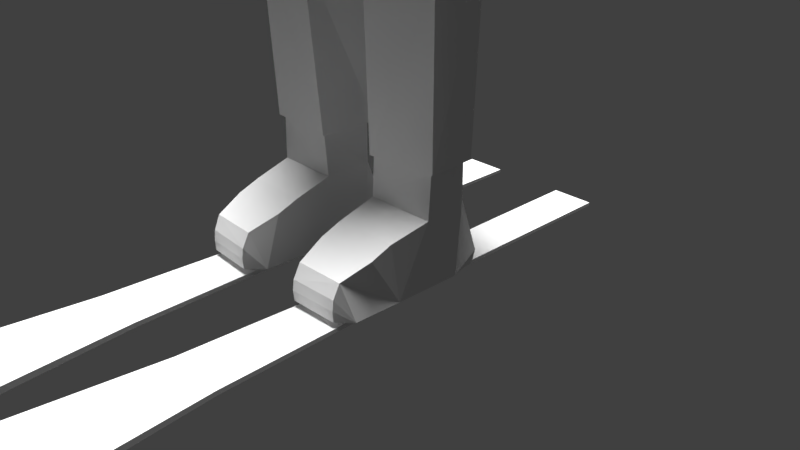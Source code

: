 # Source: model.blend  (saved by Blender 2.78.0; exported with 4.5.12 LTS)
import bpy
from mathutils import Matrix  # noqa: F401  (used for matrix-valued properties, if any)

bpy.ops.wm.read_factory_settings(use_empty=True)
scene = bpy.context.scene
scene.name = 'Scene'

# ---- collections
col_collection_1 = bpy.data.collections.new('Collection 1'); scene.collection.children.link(col_collection_1)

# ---- materials (node trees are filled in below, after node groups)
mat_material = bpy.data.materials.new('Material')
mat_material.alpha_threshold = 0.0
mat_material.use_transparent_shadow = False
mat_material.roughness = 0.5

# ---- material node trees

# ---- world
world_world = bpy.data.worlds.new('World'); scene.world = world_world
world_world.color = (0.05088, 0.05088, 0.05088)
world_world.use_sun_shadow = False
world_world.sun_shadow_jitter_overblur = 0.0
world_world.cycles.sampling_method = 'MANUAL'

# ---- cameras
cam_camera = bpy.data.cameras.new('Camera')
cam_camera.clip_end = 100.0
cam_camera.lens = 35.0
cam_camera.sensor_width = 32.0
cam_camera.sensor_height = 18.0
cam_camera.ortho_scale = 7.314
cam_camera.dof.focus_distance = 0.0
cam_camera.dof.aperture_fstop = 128.0

# ---- lights
light_sun_001 = bpy.data.lights.new('Sun.001', 'SUN')
light_sun_001.transmission_factor = 0.0
light_sun_001.angle = 0.1993
light_sun_001.energy = 6.27
light_sun_001.shadow_buffer_clip_start = 0.5
light_sun_001.shadow_soft_size = 0.1
light_sun_001.shadow_cascade_max_distance = 1000.0

# ---- meshes
me_cube_000 = bpy.data.meshes.new('Cube.000')
me_cube_000.from_pydata([(0.614, 1.288, 5.181), (0.752, -1.216, 5.743), (0.7307, 0.8741, 6.261), (0.7581, -0.2166, 6.602), (-9.313e-10, -1.46, 5.777), (-9.313e-10, 1.036, 6.408), (-9.313e-10, -0.2592, 6.89), (0.7901, 0.3604, 6.549), (0.6473, 1.218, 5.787), (1.028, 0.9225, 5.186), (1.159, 0.696, 5.958), (1.183, -0.2645, 6.212), (1.14, -0.9189, 5.693), (0.7132, -0.7626, 6.378), (-9.313e-10, 0.4488, 6.798), (-9.313e-10, 1.445, 5.849), (1.249, 0.2312, 6.171), (-9.313e-10, -0.9197, 6.644), (1.034, -0.6568, 6.119), (0.9678, 0.9645, 5.66), (1.31, 0.5073, 5.351), (1.374, -0.4717, 5.625), (-9.313e-10, 1.494, 5.13), (1.437, 0.0426, 5.541), (1.396, -0.7062, 4.954), (0.0, 1.309, 4.309), (0.6491, -1.116, 5.731), (0.6837, 0.8569, 6.205), (0.7111, -0.2338, 6.546), (-9.313e-10, 1.444, 5.093), (1.39, 0.02546, 5.485), (-9.313e-10, 1.021, 6.352), (-9.313e-10, -0.2741, 6.835), (0.7431, 0.3433, 6.493), (0.6003, 1.201, 5.731), (0.9808, 0.9054, 5.13), (1.112, 0.6789, 5.902), (1.136, -0.2816, 6.156), (1.093, -0.936, 5.637), (0.6662, -0.7797, 6.322), (-9.313e-10, 0.4339, 6.743), (-9.313e-10, 1.43, 5.794), (1.202, 0.214, 6.115), (-9.313e-10, -0.8946, 6.512), (0.9872, -0.6739, 6.062), (0.9208, 0.9473, 5.604), (0.5669, 1.271, 5.125), (1.263, 0.4902, 5.295), (1.327, -0.4889, 5.569), (0.6321, 1.051, 4.359), (1.25, 0.3075, 4.562), (1.349, -0.7234, 4.954), (0.8163, -1.41, 5.033), (-9.313e-10, -1.325, 5.773), (-9.313e-10, 1.191, 4.32), (1.395, -0.1746, 4.732), (-9.313e-10, -1.556, 5.053), (0.9593, 0.74, 4.439), (1.173, -1.142, 4.94), (0.7151, 1.335, 5.116), (-9.313e-10, 1.542, 5.111), (1.129, 0.9304, 5.198), (0.717, 1.148, 4.395), (1.411, 0.5152, 5.363), (1.398, 0.3325, 4.63), (1.537, 0.05049, 5.554), (1.475, -0.4638, 5.637), (1.252, -0.9414, 5.727), (1.497, -0.6983, 4.954), (0.8666, -1.257, 5.767), (0.8699, -1.47, 5.094), (-9.313e-10, -1.577, 5.779), (-9.313e-10, 1.313, 4.32), (1.107, 0.765, 4.507), (1.543, -0.1496, 4.8), (1.274, -1.182, 4.954), (-9.313e-10, -1.674, 5.115), (0.5219, 1.038, 5.154), (1.269, 0.3008, 5.148), (1.294, -0.604, 5.191), (0.5537, -1.249, 5.172), (0.6444, 0.4728, 5.827), (0.6223, -0.5403, 5.901), (-9.313e-10, 1.219, 5.166), (1.39, -0.1436, 5.208), (-9.313e-10, -1.427, 5.235), (-9.313e-10, 0.6169, 5.962), (-9.313e-10, -0.6013, 6.102), (0.6879, -0.02985, 5.948), (0.5628, 0.8635, 5.557), (0.9705, 0.7033, 5.1), (1.115, 0.3578, 5.59), (1.096, -0.5257, 5.623), (1.007, -0.9966, 5.176), (0.5406, -0.9717, 5.67), (-9.313e-10, 0.03275, 6.142), (-9.313e-10, 1.236, 5.789), (1.196, -0.0896, 5.667), (-9.313e-10, -1.131, 5.838), (0.9058, -0.8438, 5.505), (0.9102, 0.6541, 5.429), (0.5219, 1.038, 5.154), (0.4546, 0.9579, 4.156), (1.144, 0.2686, 4.138), (1.269, 0.3008, 5.148), (1.294, -0.604, 5.191), (1.189, -0.6572, 4.184), (0.5066, -1.342, 4.072), (0.5537, -1.249, 5.172), (0.4933, 0.2964, 3.473), (0.5158, -0.7265, 3.384), (-9.313e-10, 1.219, 5.166), (0.4956, 1.051, 4.671), (-9.313e-10, 1.122, 4.107), (1.237, 0.2788, 4.623), (1.39, -0.1436, 5.208), (1.299, -0.6797, 4.685), (1.262, -0.178, 4.136), (0.552, -1.355, 4.685), (-9.313e-10, -1.427, 5.235), (-9.313e-10, -1.531, 3.887), (-9.313e-10, 0.547, 3.304), (0.8496, -0.15, 3.462), (-9.313e-10, -0.6849, 3.142), (0.4451, 0.7254, 3.722), (0.9705, 0.7033, 5.1), (0.8712, 0.6561, 4.156), (0.9381, -0.6362, 3.734), (0.927, 0.2795, 3.742), (1.007, -0.9966, 5.176), (0.9381, -1.076, 4.192), (0.4752, -1.146, 3.579), (-9.313e-10, 1.245, 4.643), (1.378, -0.1778, 4.667), (-9.313e-10, -1.506, 4.68), (-9.313e-10, 0.8645, 3.58), (0.9298, 0.6888, 4.606), (1.003, -0.1711, 3.685), (1.022, -1.111, 4.687), (-9.313e-10, -1.289, 3.258), (0.8019, -0.9687, 3.82), (0.7722, 0.5663, 3.856), (1.692, -0.3691, -2.027), (1.286, 0.8479, -2.096), (0.0, 1.272, -2.485), (-9.313e-10, -0.6908, -2.354), (0.4547, -0.6435, -2.42), (0.8957, 1.248, -2.317), (1.384, -0.2792, -7.745), (1.091, 0.6062, -7.732), (0.4267, -0.3357, -7.764), (0.7264, 0.6678, -7.727), (0.7518, 0.7064, -3.939), (0.5714, -0.5478, -4.007), (1.484, -0.395, -3.969), (1.181, 0.6608, -3.926), (0.5843, -0.5605, -3.074), (1.27, 0.7349, -3.163), (0.7609, 0.9287, -3.118), (1.573, -0.4062, -3.036), (1.728, 0.3563, -2.049), (-0.00191, 0.4615, -2.848), (0.0, 0.9346, -3.148), (1.361, 0.3607, -7.737), (0.3231, 0.4221, -7.724), (1.569, 0.2559, -3.936), (0.1982, 0.2647, -3.984), (0.0, 0.6186, -3.24), (1.606, 0.3161, -3.179), (1.324, -0.2333, -7.755), (1.073, 0.5516, -7.759), (0.4519, -0.2951, -7.786), (0.7126, 0.6117, -7.759), (1.28, 0.325, -7.74), (0.4128, 0.3643, -7.725), (1.311, -0.256, -8.33), (1.056, 0.5775, -8.406), (0.4128, -0.2876, -8.309), (1.272, 0.334, -8.331), (0.4128, 0.3643, -8.309), (0.4128, -0.7858, -8.456), (1.257, -0.7719, -8.456), (0.4128, -1.07, -8.566), (1.253, -1.057, -8.566), (0.4992, -1.461, -8.716), (1.164, -1.44, -8.716), (0.4992, -1.558, -8.898), (1.155, -1.525, -8.898), (0.4992, -1.577, -9.033), (1.155, -1.542, -9.033), (0.4992, -1.562, -9.174), (1.155, -1.536, -9.174), (0.4128, -1.287, -9.247), (1.241, -1.284, -9.247), (0.4128, -0.6276, -9.258), (1.241, -0.6287, -9.258), (0.4128, 0.2873, -9.264), (1.241, 0.2867, -9.264), (0.4677, 0.6574, -9.204), (1.189, 0.6574, -9.204), (0.4677, 0.6973, -9.076), (1.189, 0.6973, -9.076), (0.5422, 0.6739, -8.882), (1.119, 0.6739, -8.882), (0.6714, 0.5775, -8.406), (4.638, -0.1767, -1.97), (4.554, -0.465, -1.902), (4.259, -0.4855, -1.987), (4.203, -0.008647, -2.099), (4.416, -0.02374, -1.964), (4.139, -0.1299, -2.143), (4.99, -0.2425, -2.494), (4.897, -0.8144, -2.497), (4.707, -0.7991, -2.573), (4.549, -0.04586, -2.549), (4.729, -0.07851, -2.508), (4.556, -0.3067, -2.616), (4.995, -0.3917, -3.088), (4.952, -0.7595, -3.008), (4.806, -0.7826, -3.008), (4.592, -0.3401, -2.972), (4.735, -0.3068, -2.986), (4.595, -0.5079, -3.066), (4.694, -0.6466, -2.142), (4.806, -0.1558, -2.139), (4.541, -0.03456, -2.218), (4.325, -0.006194, -2.298), (4.323, -0.2782, -2.409), (4.186, -0.6899, -2.145), (4.345, -0.739, -2.067), (4.092, -0.4908, -2.234), (4.058, -0.8639, -2.395), (4.505, -0.8295, -2.512), (4.585, -0.9152, -2.424), (4.385, -0.6102, -2.535), (4.451, -0.8492, -2.228), (4.217, -0.5459, -2.406), (4.212, -0.6849, -2.181), (4.322, -0.755, -2.138), (4.148, -0.5657, -2.26), (4.453, -0.7959, -2.475), (4.525, -0.8826, -2.387), (4.364, -0.6453, -2.493), (4.423, -0.8303, -2.243), (4.241, -0.5884, -2.384), (4.154, -0.9373, -2.31), (4.064, -0.7647, -2.485), (4.149, -1.037, -2.539), (4.376, -0.9604, -2.599), (4.396, -1.011, -2.513), (4.325, -0.8046, -2.644), (4.308, -1.039, -2.393), (4.139, -0.7438, -2.585), (4.943, -0.4063, -3.133), (4.913, -0.7374, -3.058), (4.832, -0.7504, -3.054), (4.624, -0.3289, -2.993), (4.712, -0.3199, -3.005), (4.637, -0.4759, -3.111), (0.3239, -0.3278, 3.101), (-9.313e-10, -0.5299, 3.024), (-9.313e-10, 0.3712, 3.191), (0.3244, 0.3362, 3.181), (0.4599, 0.01867, 3.136), (0.9529, 1.172, -0.203), (1.356, 0.7474, 0.2072), (1.371, 0.7545, -1.164), (1.746, 0.3414, -1.041), (1.707, 0.3358, 0.4594), (1.655, -0.3375, 0.5354), (1.696, -0.3483, -1.029), (0.9231, -0.8955, -1.294), (0.9347, 1.175, -1.346), (-9.313e-10, 1.187, -1.348), (0.9411, -0.9394, -0.08885), (0.0, -0.9494, -0.0895), (2.794e-08, 1.355, 1.789), (1.676e-08, 1.034, 2.727), (-9.313e-10, -0.9019, -1.298), (4.657e-09, 1.101, -0.2051), (0.9748, 0.9943, 2.758), (1.459, 0.7256, 2.23), (1.703, 0.294, 2.781), (1.685, -0.4571, 2.518), (0.8754, -0.9666, 2.576), (1.583e-08, -1.097, 2.567), (1.702, -0.5204, 1.452), (1.583e-08, -1.075, 1.047), (1.344, 0.8257, 1.53), (0.8735, 1.313, 1.769), (1.607, 0.2839, 1.205), (0.9394, -0.94, 1.059), (0.9283, 0.1316, 3.115), (-9.313e-10, -0.7843, -2.294), (1.859, 0.3645, -1.935), (1.423, 0.8496, -1.983), (0.7366, -0.6359, -2.368), (1.751, -0.4489, -1.945), (0.914, 1.344, -2.259), (-9.313e-10, 1.294, -2.369), (3.471, 0.7189, -1.273), (4.152, 0.1502, -2.152), (0.6588, -0.5434, 3.112), (0.5805, -0.4289, 3.225), (4.88, -0.1436, -1.859), (4.72, -0.5956, -1.761), (4.148, -0.5662, -1.981), (4.588, 0.121, -1.958), (4.019, -0.1186, -2.206), (1.741, -0.085, 1.118), (3.717, -0.491, -1.091), (2.261, -0.3258, 1.911), (4.302, 0.311, -0.7496), (2.052, 0.8723, 1.695), (2.288, 1.094, 0.2087), (2.89, 1.133, -0.4245), (3.408, 0.1384, -1.302), (2.893, 0.3915, -0.4305), (2.643, -0.3409, 0.3817), (3.184, -0.2171, -0.2843), (4.122, -0.382, -0.7701), (3.541, -0.03673, 0.06714), (3.078, 0.535, 1.176), (3.664, 0.6865, 0.216), (3.973, 0.667, -0.9543), (3.381, 1.054, -0.02509), (2.318, 0.1419, 0.2442), (2.969, -0.2669, 0.9589), (2.752, 1.056, 0.814), (1.738, 0.8534, 1.033), (1.977, -0.2838, 1.244), (2.315, 0.3396, 2.107), (9.313e-10, -0.6806, 3.125), (3.725e-09, 0.5535, 3.275), (0.5416, 0.4843, 3.307), (0.7548, 0.007785, 3.274), (3.725e-09, -0.6341, 3.056), (7.451e-09, 0.5954, 3.094), (0.82, 0.4846, 3.134), (0.7944, 0.09281, 3.163), (0.5346, 1.024, -9.255), (0.5346, 1.024, -9.302), (1.125, 1.024, -9.302), (1.125, 1.024, -9.255), (0.4044, -6.607, -9.333), (0.4044, -6.607, -9.225), (1.256, -6.58, -9.225), (1.256, -6.58, -9.333), (0.5346, -0.3596, -9.255), (1.125, -0.3596, -9.255), (1.125, -0.3596, -9.302), (0.5346, -0.3596, -9.302), (0.238, -6.333, -9.226), (1.449, -6.27, -9.226), (1.449, -6.27, -9.332), (0.238, -6.333, -9.332), (1.461, -6.034, -9.226), (1.461, -6.034, -9.332), (0.1536, -6.052, -9.332), (0.1536, -6.052, -9.226), (1.481, -5.661, -9.227), (1.481, -5.661, -9.331), (0.1606, -5.661, -9.331), (0.1606, -5.661, -9.227), (0.9872, 1.024, -9.302), (0.9872, 1.024, -9.255), (1.102, -6.725, -9.333), (1.102, -6.725, -9.225), (0.9872, -0.3596, -9.302), (0.9872, -0.3596, -9.255), (1.146, -6.387, -9.332), (1.146, -6.387, -9.226), (1.178, -6.052, -9.226), (1.178, -6.052, -9.332), (1.174, -5.661, -9.331), (1.174, -5.661, -9.227), (0.6962, 1.024, -9.255), (0.6157, -6.725, -9.225), (0.6962, -0.3596, -9.302), (0.5494, -6.405, -9.332), (0.5193, -6.052, -9.332), (0.5224, -5.661, -9.331), (0.6962, 1.024, -9.302), (0.6157, -6.725, -9.333), (0.6962, -0.3596, -9.255), (0.5494, -6.405, -9.226), (0.5193, -6.052, -9.226), (0.5224, -5.661, -9.227), (0.8542, 1.024, -9.302), (0.847, -6.742, -9.333), (0.8542, -0.3596, -9.255), (0.8525, -6.395, -9.226), (0.8766, -6.052, -9.226), (0.876, -5.661, -9.227), (0.8542, 1.024, -9.255), (0.847, -6.742, -9.225), (0.8542, -0.3596, -9.302), (0.8525, -6.395, -9.332), (0.8766, -6.052, -9.332), (0.876, -5.661, -9.331), (1.168, -1.584, -9.252), (1.168, -1.584, -9.306), (0.4897, -1.584, -9.306), (0.4897, -1.584, -9.252), (1.01, -1.584, -9.252), (1.01, -1.584, -9.306), (0.6756, -1.584, -9.306), (0.6756, -1.584, -9.252), (0.8571, -1.584, -9.252), (0.8571, -1.584, -9.306), (0.4356, -3.06, -9.248), (1.038, -3.06, -9.248), (1.038, -3.06, -9.31), (0.6506, -3.06, -9.31), (0.6506, -3.06, -9.248), (0.8607, -3.06, -9.248), (0.8607, -3.06, -9.31), (1.22, -3.06, -9.248), (1.22, -3.06, -9.31), (0.4356, -3.06, -9.31), (0.7407, 0.6918, -5.495), (1.45, -0.3547, -5.52), (0.5064, -0.4693, -5.551), (1.147, 0.6445, -5.489), (1.491, 0.3005, -5.497), (0.2385, 0.3083, -5.522), (0.5273, -0.483, -5.154), (1.154, 0.6441, -5.087), (0.7462, 0.6881, -5.095), (1.454, -0.3597, -5.121), (1.506, 0.2879, -5.096), (0.2388, 0.2949, -5.126), (0.5346, 3.18, -9.302), (0.5346, 3.18, -9.255), (1.125, 3.18, -9.255), (1.125, 3.18, -9.302), (0.9872, 3.18, -9.302), (0.6962, 3.18, -9.255), (0.8542, 3.18, -9.302), (0.9872, 3.18, -9.255), (0.8542, 3.18, -9.255), (0.6962, 3.18, -9.302)], [(25, 54), (72, 25)], [(0, 22, 15, 8), (0, 8, 19, 9), (20, 9, 19, 10), (20, 10, 16, 23), (21, 23, 16, 11), (21, 11, 18, 12), (1, 12, 18, 13), (1, 13, 17, 4), (2, 5, 14, 7), (2, 7, 16, 10), (2, 10, 19, 8), (2, 8, 15, 5), (3, 7, 14, 6), (3, 6, 17, 13), (3, 13, 18, 11), (3, 11, 16, 7), (20, 63, 61, 9), (4, 71, 69, 1), (1, 69, 67, 12), (64, 74, 55, 50), (9, 61, 59, 0), (0, 59, 60, 22), (46, 34, 41, 29), (46, 35, 45, 34), (47, 36, 45, 35), (47, 30, 42, 36), (48, 37, 42, 30), (48, 38, 44, 37), (26, 39, 44, 38), (26, 53, 43, 39), (27, 33, 40, 31), (27, 36, 42, 33), (27, 34, 45, 36), (27, 31, 41, 34), (28, 32, 40, 33), (28, 39, 43, 32), (28, 37, 44, 39), (28, 33, 42, 37), (46, 29, 54, 49), (46, 49, 57, 35), (47, 50, 55, 30), (47, 35, 57, 50), (48, 30, 55, 51), (48, 51, 58, 38), (26, 52, 56, 53), (26, 38, 58, 52), (12, 38, 48, 21), (1, 26, 38, 12), (1, 26, 53, 4), (62, 49, 54, 72), (22, 29, 46, 0), (73, 64, 50, 57), (0, 46, 35, 9), (62, 73, 57, 49), (9, 35, 47, 20), (20, 47, 30, 23), (23, 30, 48, 21), (59, 62, 72, 60), (59, 61, 73, 62), (63, 65, 74, 64), (63, 64, 73, 61), (66, 68, 74, 65), (66, 67, 75, 68), (69, 71, 76, 70), (69, 70, 75, 67), (23, 65, 63, 20), (52, 70, 76, 56), (21, 66, 65, 23), (12, 67, 66, 21), (58, 24, 68, 75), (58, 75, 70, 52), (77, 83, 96, 89), (77, 89, 100, 90), (78, 90, 100, 91), (78, 91, 97, 84), (79, 84, 97, 92), (79, 92, 99, 93), (80, 93, 99, 94), (80, 94, 98, 85), (81, 86, 95, 88), (81, 88, 97, 91), (81, 91, 100, 89), (81, 89, 96, 86), (82, 88, 95, 87), (82, 87, 98, 94), (82, 94, 99, 92), (82, 92, 97, 88), (101, 112, 132, 111), (101, 125, 136, 112), (102, 113, 132, 112), (102, 112, 136, 126), (102, 126, 141, 124), (102, 124, 135, 113), (103, 114, 133, 117), (103, 117, 137, 128), (103, 128, 141, 126), (103, 126, 136, 114), (104, 115, 133, 114), (104, 114, 136, 125), (105, 116, 133, 115), (105, 129, 138, 116), (106, 117, 133, 116), (106, 116, 138, 130), (106, 130, 140, 127), (106, 127, 137, 117), (107, 118, 134, 120), (107, 120, 139, 131), (107, 131, 140, 130), (107, 130, 138, 118), (108, 119, 134, 118), (108, 118, 138, 129), (109, 121, 135, 124), (109, 124, 141, 128), (109, 128, 137, 122), (110, 122, 137, 127), (110, 127, 140, 131), (110, 131, 139, 123), (425, 420, 151, 164), (161, 162, 146, 145), (424, 421, 148, 163), (420, 423, 149, 151), (421, 422, 150, 148), (159, 156, 153, 154), (158, 157, 155, 152), (168, 159, 154, 165), (167, 158, 152, 166), (162, 147, 158, 167), (160, 142, 159, 168), (147, 143, 157, 158), (142, 146, 156, 159), (143, 160, 168, 157), (146, 162, 167, 156), (156, 167, 166, 153), (157, 168, 165, 155), (423, 424, 163, 149), (144, 147, 162, 161), (422, 425, 164, 150), (151, 149, 170, 172), (163, 148, 169, 173), (149, 163, 173, 170), (150, 164, 174, 171), (164, 151, 172, 174), (148, 150, 171, 169), (174, 172, 204, 179), (171, 174, 179, 177), (169, 171, 177, 175), (173, 169, 175, 178), (172, 170, 176, 204), (170, 173, 178, 176), (175, 177, 180, 181), (181, 180, 182, 183), (183, 182, 184, 185), (185, 184, 186, 187), (187, 186, 188, 189), (189, 188, 190, 191), (191, 190, 192, 193), (193, 192, 194, 195), (195, 194, 196, 197), (197, 196, 198, 199), (199, 198, 200, 201), (201, 200, 202, 203), (203, 202, 204, 176), (185, 193, 195, 183), (191, 193, 189), (187, 189, 193), (185, 187, 193), (181, 183, 195), (175, 181, 195), (175, 195, 197, 178), (178, 197, 199, 201, 203, 176), (184, 192, 190, 188, 186), (182, 194, 192, 184), (180, 196, 194, 182), (180, 177, 196), (179, 198, 196, 177), (198, 179, 204, 202, 200), (225, 224, 211, 215), (212, 223, 235, 233), (213, 216, 222, 219), (216, 214, 220, 222), (226, 225, 215, 214), (224, 223, 212, 211), (227, 226, 214, 216), (223, 206, 229, 235), (220, 221, 257, 256), (221, 217, 253, 257), (212, 213, 219, 218), (215, 211, 217, 221), (214, 215, 221, 220), (211, 212, 218, 217), (227, 216, 234, 236), (210, 208, 226, 227), (205, 206, 223, 224), (208, 209, 225, 226), (206, 207, 228, 229), (209, 205, 224, 225), (236, 234, 242, 244), (229, 228, 237, 238), (234, 232, 240, 242), (230, 236, 244, 239), (216, 213, 232, 234), (213, 212, 233, 232), (210, 227, 236, 230), (207, 210, 230, 228), (242, 240, 248, 250), (239, 244, 252, 246), (241, 243, 251, 249), (237, 239, 246, 231), (235, 229, 238, 243), (232, 233, 241, 240), (228, 230, 239, 237), (233, 235, 243, 241), (251, 247, 248, 249), (247, 252, 250, 248), (231, 246, 252, 247), (245, 231, 247, 251), (238, 237, 231, 245), (244, 242, 250, 252), (243, 238, 245, 251), (240, 241, 249, 248), (258, 256, 257, 253), (255, 258, 253, 254), (217, 218, 254, 253), (222, 220, 256, 258), (219, 222, 258, 255), (218, 219, 255, 254), (206, 205, 304, 305), (263, 259, 303, 335), (147, 144, 299, 298), (261, 262, 334, 333), (110, 260, 259, 122), (123, 260, 110), (122, 259, 263, 262, 109), (109, 262, 261, 121), (146, 142, 297, 296), (259, 260, 332, 303), (142, 160, 294, 297), (160, 143, 295, 294), (208, 210, 308, 301), (205, 209, 307, 304), (210, 207, 306, 308), (143, 147, 298, 295), (209, 208, 301, 307), (145, 146, 296, 293), (207, 206, 305, 306), (262, 263, 335, 334), (272, 264, 265, 266), (267, 268, 269, 270), (270, 271, 296, 297), (291, 286, 283, 284), (271, 274, 275, 278), (338, 337, 333, 334), (320, 310, 306, 305), (289, 276, 277, 280), (264, 279, 276, 289), (268, 265, 288, 290), (274, 269, 286, 291), (275, 274, 291, 287), (265, 264, 289, 288), (288, 289, 280, 281), (282, 292, 284, 283), (270, 269, 274, 271), (287, 291, 284, 285), (271, 278, 293, 296), (273, 279, 264, 272), (272, 266, 295, 298), (273, 272, 298, 299), (267, 270, 297, 294), (266, 267, 294, 295), (281, 280, 292, 282), (269, 268, 290, 286), (316, 300, 301, 308), (336, 302, 303, 332), (266, 265, 268, 267), (324, 312, 304, 307), (312, 320, 305, 304), (310, 316, 308, 306), (300, 324, 307, 301), (314, 328, 325, 315), (318, 326, 317, 319), (322, 327, 321, 323), (328, 322, 323, 325), (326, 314, 315, 317), (327, 318, 319, 321), (283, 286, 330, 311), (290, 288, 329, 309), (281, 282, 331, 313), (282, 283, 311, 331), (286, 290, 309, 330), (288, 281, 313, 329), (339, 338, 334, 335), (302, 339, 335, 303), (284, 292, 339, 302), (292, 280, 338, 339), (285, 284, 302, 336), (280, 277, 337, 338), (311, 330, 318, 327), (309, 329, 314, 326), (313, 331, 322, 328), (331, 311, 327, 322), (330, 309, 326, 318), (329, 313, 328, 314), (315, 325, 324, 300), (319, 317, 316, 310), (323, 321, 320, 312), (325, 323, 312, 324), (317, 315, 300, 316), (321, 319, 310, 320), (388, 382, 441, 438), (383, 377, 345, 344), (376, 394, 440, 437), (385, 352, 345, 377), (354, 353, 346, 347), (370, 354, 347, 366), (352, 355, 344, 345), (340, 341, 351, 348), (364, 342, 350, 368), (342, 343, 349, 350), (376, 340, 348, 384), (359, 358, 355, 352), (373, 357, 354, 370), (357, 356, 353, 354), (386, 359, 352, 385), (387, 363, 359, 386), (361, 360, 356, 357), (374, 361, 357, 373), (363, 362, 358, 359), (410, 419, 362, 363), (412, 418, 361, 374), (418, 417, 360, 361), (414, 410, 363, 387), (417, 411, 375, 360), (416, 412, 374, 399), (399, 374, 373, 398), (360, 375, 372, 356), (356, 372, 371, 353), (398, 373, 370, 397), (343, 365, 369, 349), (388, 364, 368, 396), (397, 370, 366, 389), (353, 371, 367, 346), (347, 346, 367, 366), (355, 379, 383, 344), (341, 382, 378, 351), (358, 380, 379, 355), (362, 381, 380, 358), (419, 413, 381, 362), (415, 414, 387, 393), (393, 387, 386, 392), (392, 386, 385, 391), (394, 376, 384, 390), (391, 385, 377, 395), (342, 364, 436, 435), (389, 395, 377, 383), (366, 367, 395, 389), (371, 391, 395, 367), (365, 394, 390, 369), (372, 392, 391, 371), (375, 393, 392, 372), (411, 415, 393, 375), (379, 397, 389, 383), (382, 388, 396, 378), (380, 398, 397, 379), (381, 399, 398, 380), (413, 416, 399, 381), (378, 396, 409, 406), (369, 390, 408, 404), (390, 384, 407, 408), (351, 378, 406, 402), (396, 368, 405, 409), (349, 369, 404, 400), (384, 348, 403, 407), (350, 349, 400, 401), (368, 350, 401, 405), (348, 351, 402, 403), (406, 409, 416, 413), (404, 408, 415, 411), (408, 407, 414, 415), (402, 406, 413, 419), (409, 405, 412, 416), (400, 404, 411, 417), (407, 403, 410, 414), (401, 400, 417, 418), (405, 401, 418, 412), (403, 402, 419, 410), (426, 431, 425, 422), (427, 430, 424, 423), (429, 426, 422, 421), (428, 427, 423, 420), (430, 429, 421, 424), (431, 428, 420, 425), (166, 152, 428, 431), (165, 154, 429, 430), (152, 155, 427, 428), (154, 153, 426, 429), (155, 165, 430, 427), (153, 166, 431, 426), (74, 68, 24, 55), (434, 435, 436, 438, 440, 439), (441, 432, 433, 437), (438, 441, 437, 440), (340, 376, 437, 433), (364, 388, 438, 436), (341, 340, 433, 432), (365, 343, 434, 439), (343, 342, 435, 434), (382, 341, 432, 441), (394, 365, 439, 440)])
_uv = me_cube_000.uv_layers.new(name='UVMap')
_uv.uv.foreach_set('vector', [0.04215, 0.1014, 0.01558, 0.1076, 0.03226, 0.1399, 0.05482, 0.1192, 0.04215, 0.1014, 0.05482, 0.1192, 0.06352, 0.1081, 0.05834, 0.09533, 0.07193, 0.09161, 0.05834, 0.09533, 0.06352, 0.1081, 0.07671, 0.1089, 0.07193, 0.09161, 0.07671, 0.1089, 0.09115, 0.1061, 0.08609, 0.08788, 0.09991, 0.08265, 0.08609, 0.08788, 0.09115, 0.1061, 0.1044, 0.1004, 0.09991, 0.08265, 0.1044, 0.1004, 0.1149, 0.09266, 0.1127, 0.07805, 0.1269, 0.0731, 0.1127, 0.07805, 0.1149, 0.09266, 0.1277, 0.1002, 0.1269, 0.0731, 0.1277, 0.1002, 0.1585, 0.1134, 0.1585, 0.06223, 0.07444, 0.1262, 0.06386, 0.1592, 0.1028, 0.1622, 0.09469, 0.1243, 0.07444, 0.1262, 0.09469, 0.1243, 0.09115, 0.1061, 0.07671, 0.1089, 0.07444, 0.1262, 0.07671, 0.1089, 0.06352, 0.1081, 0.05482, 0.1192, 0.07444, 0.1262, 0.05482, 0.1192, 0.03226, 0.1399, 0.06386, 0.1592, 0.1136, 0.1168, 0.09469, 0.1243, 0.1028, 0.1622, 0.1378, 0.1441, 0.1136, 0.1168, 0.1378, 0.1441, 0.1585, 0.1134, 0.1277, 0.1002, 0.1136, 0.1168, 0.1277, 0.1002, 0.1149, 0.09266, 0.1044, 0.1004, 0.1136, 0.1168, 0.1044, 0.1004, 0.09115, 0.1061, 0.09469, 0.1243, 0.7431, 0.1482, 0.7387, 0.1467, 0.741, 0.1716, 0.7453, 0.1745, 0.7608, 0.01694, 0.7562, 0.01398, 0.746, 0.05793, 0.751, 0.05504, 0.751, 0.05504, 0.746, 0.05793, 0.7415, 0.07976, 0.7467, 0.07826, 0.7049, 0.1516, 0.7024, 0.1254, 0.6942, 0.1284, 0.6978, 0.1552, 0.7453, 0.1745, 0.741, 0.1716, 0.7419, 0.1996, 0.7473, 0.2015, 0.7473, 0.2015, 0.7419, 0.1996, 0.7518, 0.2337, 0.7539, 0.2324, 0.04019, 0.09937, 0.04081, 0.07642, 0.01339, 0.07169, 0.01552, 0.1051, 0.04019, 0.09937, 0.05703, 0.09365, 0.05424, 0.08059, 0.04081, 0.07642, 0.07081, 0.0899, 0.06476, 0.07252, 0.05424, 0.08059, 0.05703, 0.09365, 0.07081, 0.0899, 0.08535, 0.08575, 0.07825, 0.06658, 0.06476, 0.07252, 0.0998, 0.08058, 0.09237, 0.06323, 0.07825, 0.06658, 0.08535, 0.08575, 0.0998, 0.08058, 0.1131, 0.07593, 0.1055, 0.06288, 0.09237, 0.06323, 0.1277, 0.07056, 0.1109, 0.04908, 0.1055, 0.06288, 0.1131, 0.07593, 0.1277, 0.07056, 0.1577, 0.05983, 0.1256, 0.02164, 0.1109, 0.04908, 0.053, 0.05964, 0.07048, 0.04965, 0.05619, 0.01758, 0.02826, 0.04059, 0.053, 0.05964, 0.06476, 0.07252, 0.07825, 0.06658, 0.07048, 0.04965, 0.053, 0.05964, 0.04081, 0.07642, 0.05424, 0.08059, 0.06476, 0.07252, 0.053, 0.05964, 0.02826, 0.04059, 0.01339, 0.07169, 0.04081, 0.07642, 0.0899, 0.04459, 0.09232, 0.01129, 0.05619, 0.01758, 0.07048, 0.04965, 0.0899, 0.04459, 0.1109, 0.04908, 0.1256, 0.02164, 0.09232, 0.01129, 0.0899, 0.04459, 0.09237, 0.06323, 0.1055, 0.06288, 0.1109, 0.04908, 0.0899, 0.04459, 0.07048, 0.04965, 0.07825, 0.06658, 0.09237, 0.06323, 0.7507, 0.2027, 0.7566, 0.2313, 0.7928, 0.2229, 0.7867, 0.1933, 0.7507, 0.2027, 0.7867, 0.1933, 0.7836, 0.1728, 0.7489, 0.1756, 0.7465, 0.1491, 0.7814, 0.1491, 0.7795, 0.1259, 0.7455, 0.1252, 0.7465, 0.1491, 0.7489, 0.1756, 0.7836, 0.1728, 0.7814, 0.1491, 0.7469, 0.1011, 0.7455, 0.1252, 0.7795, 0.1259, 0.7771, 0.1002, 0.7469, 0.1011, 0.7771, 0.1002, 0.7842, 0.0818, 0.75, 0.07704, 0.7543, 0.05348, 0.7854, 0.06191, 0.7928, 0.02456, 0.7634, 0.01753, 0.7543, 0.05348, 0.75, 0.07704, 0.7842, 0.0818, 0.7854, 0.06191, 0.1127, 0.07805, 0.1131, 0.07593, 0.0998, 0.08058, 0.09991, 0.08265, 0.1269, 0.0731, 0.1277, 0.07056, 0.1131, 0.07593, 0.1127, 0.07805, 0.751, 0.05504, 0.7543, 0.05348, 0.7634, 0.01753, 0.7608, 0.01694, 0.7094, 0.2023, 0.7034, 0.2042, 0.7028, 0.238, 0.7088, 0.2394, 0.7539, 0.2324, 0.7566, 0.2313, 0.7507, 0.2027, 0.7473, 0.2015, 0.707, 0.1764, 0.7049, 0.1516, 0.6978, 0.1552, 0.7006, 0.1815, 0.7473, 0.2015, 0.7507, 0.2027, 0.7489, 0.1756, 0.7453, 0.1745, 0.7094, 0.2023, 0.707, 0.1764, 0.7006, 0.1815, 0.7034, 0.2042, 0.7453, 0.1745, 0.7489, 0.1756, 0.7465, 0.1491, 0.7431, 0.1482, 0.7431, 0.1482, 0.7465, 0.1491, 0.7455, 0.1252, 0.7422, 0.1251, 0.7422, 0.1251, 0.7455, 0.1252, 0.7469, 0.1011, 0.7436, 0.1018, 0.7419, 0.1996, 0.7094, 0.2023, 0.7088, 0.2394, 0.7518, 0.2337, 0.7419, 0.1996, 0.741, 0.1716, 0.707, 0.1764, 0.7094, 0.2023, 0.7387, 0.1467, 0.7378, 0.125, 0.7024, 0.1254, 0.7049, 0.1516, 0.7387, 0.1467, 0.7049, 0.1516, 0.707, 0.1764, 0.741, 0.1716, 0.7388, 0.1021, 0.7052, 0.09574, 0.7024, 0.1254, 0.7378, 0.125, 0.7388, 0.1021, 0.7415, 0.07976, 0.7095, 0.07136, 0.7052, 0.09574, 0.746, 0.05793, 0.7562, 0.01398, 0.722, 0.006991, 0.7159, 0.04952, 0.746, 0.05793, 0.7159, 0.04952, 0.7095, 0.07136, 0.7415, 0.07976, 0.7422, 0.1251, 0.7378, 0.125, 0.7387, 0.1467, 0.7431, 0.1482, 0.7116, 0.04781, 0.7159, 0.04952, 0.722, 0.006991, 0.7155, 0.007427, 0.7436, 0.1018, 0.7388, 0.1021, 0.7378, 0.125, 0.7422, 0.1251, 0.7467, 0.07826, 0.7415, 0.07976, 0.7388, 0.1021, 0.7436, 0.1018, 0.7052, 0.0688, 0.6995, 0.09041, 0.7052, 0.09574, 0.7095, 0.07136, 0.7052, 0.0688, 0.7095, 0.07136, 0.7159, 0.04952, 0.7116, 0.04781, 0.02553, 0.5377, 0.01129, 0.4905, 0.06311, 0.4703, 0.06497, 0.5341, 0.02553, 0.5377, 0.06497, 0.5341, 0.06744, 0.5711, 0.04182, 0.5858, 0.06978, 0.6217, 0.04182, 0.5858, 0.06744, 0.5711, 0.09325, 0.5894, 0.06978, 0.6217, 0.09325, 0.5894, 0.1215, 0.6086, 0.1046, 0.6456, 0.1431, 0.6617, 0.1046, 0.6456, 0.1215, 0.6086, 0.1522, 0.6231, 0.1431, 0.6617, 0.1522, 0.6231, 0.1812, 0.6342, 0.1855, 0.6658, 0.23, 0.657, 0.1855, 0.6658, 0.1812, 0.6342, 0.209, 0.6128, 0.23, 0.657, 0.209, 0.6128, 0.2494, 0.5829, 0.2767, 0.6355, 0.1037, 0.5488, 0.1159, 0.4926, 0.1666, 0.5138, 0.1405, 0.5686, 0.1037, 0.5488, 0.1405, 0.5686, 0.1215, 0.6086, 0.09325, 0.5894, 0.1037, 0.5488, 0.09325, 0.5894, 0.06744, 0.5711, 0.06497, 0.5341, 0.1037, 0.5488, 0.06497, 0.5341, 0.06311, 0.4703, 0.1159, 0.4926, 0.177, 0.5877, 0.1405, 0.5686, 0.1666, 0.5138, 0.2131, 0.5458, 0.177, 0.5877, 0.2131, 0.5458, 0.2494, 0.5829, 0.209, 0.6128, 0.177, 0.5877, 0.209, 0.6128, 0.1812, 0.6342, 0.1522, 0.6231, 0.177, 0.5877, 0.1522, 0.6231, 0.1215, 0.6086, 0.1405, 0.5686, 0.7809, 0.5594, 0.7357, 0.575, 0.7114, 0.5282, 0.76, 0.5079, 0.7809, 0.5594, 0.7965, 0.6135, 0.7497, 0.6282, 0.7357, 0.575, 0.6893, 0.5963, 0.6638, 0.5557, 0.7114, 0.5282, 0.7357, 0.575, 0.6893, 0.5963, 0.7357, 0.575, 0.7497, 0.6282, 0.7084, 0.6419, 0.6893, 0.5963, 0.7084, 0.6419, 0.6781, 0.6531, 0.6498, 0.6259, 0.6893, 0.5963, 0.6498, 0.6259, 0.6164, 0.5893, 0.6638, 0.5557, 0.7214, 0.6844, 0.7666, 0.6742, 0.7814, 0.7166, 0.7322, 0.7254, 0.7214, 0.6844, 0.7322, 0.7254, 0.6828, 0.7335, 0.6779, 0.6877, 0.7214, 0.6844, 0.6779, 0.6877, 0.6781, 0.6531, 0.7084, 0.6419, 0.7214, 0.6844, 0.7084, 0.6419, 0.7497, 0.6282, 0.7666, 0.6742, 0.8161, 0.6603, 0.8319, 0.7041, 0.7814, 0.7166, 0.7666, 0.6742, 0.8161, 0.6603, 0.7666, 0.6742, 0.7497, 0.6282, 0.7965, 0.6135, 0.8373, 0.7511, 0.7894, 0.7627, 0.7814, 0.7166, 0.8319, 0.7041, 0.8373, 0.7511, 0.8398, 0.8008, 0.7917, 0.8094, 0.7894, 0.7627, 0.7429, 0.7687, 0.7322, 0.7254, 0.7814, 0.7166, 0.7894, 0.7627, 0.7429, 0.7687, 0.7894, 0.7627, 0.7917, 0.8094, 0.7456, 0.8136, 0.7429, 0.7687, 0.7456, 0.8136, 0.7062, 0.8142, 0.6948, 0.7794, 0.7429, 0.7687, 0.6948, 0.7794, 0.6828, 0.7335, 0.7322, 0.7254, 0.731, 0.8611, 0.7912, 0.8598, 0.7897, 0.9179, 0.7076, 0.9141, 0.731, 0.8611, 0.7076, 0.9141, 0.6394, 0.8965, 0.6792, 0.8494, 0.731, 0.8611, 0.6792, 0.8494, 0.7062, 0.8142, 0.7456, 0.8136, 0.731, 0.8611, 0.7456, 0.8136, 0.7917, 0.8094, 0.7912, 0.8598, 0.8418, 0.8547, 0.8485, 0.9157, 0.7897, 0.9179, 0.7912, 0.8598, 0.8418, 0.8547, 0.7912, 0.8598, 0.7917, 0.8094, 0.8398, 0.8008, 0.6197, 0.6769, 0.5855, 0.618, 0.6164, 0.5893, 0.6498, 0.6259, 0.6197, 0.6769, 0.6498, 0.6259, 0.6781, 0.6531, 0.6779, 0.6877, 0.6197, 0.6769, 0.6779, 0.6877, 0.6828, 0.7335, 0.6535, 0.7365, 0.645, 0.8116, 0.6535, 0.7365, 0.6828, 0.7335, 0.6948, 0.7794, 0.645, 0.8116, 0.6948, 0.7794, 0.7062, 0.8142, 0.6792, 0.8494, 0.645, 0.8116, 0.6792, 0.8494, 0.6394, 0.8965, 0.5941, 0.8513, 0.2117, 0.1369, 0.1698, 0.1251, 0.2324, 0.006494, 0.2488, 0.02766, 0.1511, 0.3574, 0.16, 0.3425, 0.2649, 0.3569, 0.2507, 0.4063, 0.3606, 0.1525, 0.3204, 0.1536, 0.3174, 0.05385, 0.3436, 0.04238, 0.4138, 0.1418, 0.3896, 0.1481, 0.3591, 0.03498, 0.3755, 0.02537, 0.3204, 0.1536, 0.2629, 0.1471, 0.2789, 0.04461, 0.3174, 0.05385, 0.3216, 0.3131, 0.2545, 0.3066, 0.256, 0.2493, 0.3202, 0.2544, 0.4471, 0.3006, 0.4094, 0.3022, 0.4041, 0.2505, 0.4325, 0.2442, 0.3694, 0.3066, 0.3216, 0.3131, 0.3202, 0.2544, 0.3657, 0.2546, 0.1823, 0.3006, 0.112, 0.2893, 0.1409, 0.2341, 0.1917, 0.2439, 0.16, 0.3425, 0.0694, 0.3189, 0.112, 0.2893, 0.1823, 0.3006, 0.3767, 0.383, 0.3272, 0.3853, 0.3216, 0.3131, 0.3694, 0.3066, 0.4575, 0.3589, 0.4209, 0.3764, 0.4094, 0.3022, 0.4471, 0.3006, 0.3272, 0.3853, 0.2649, 0.3569, 0.2545, 0.3066, 0.3216, 0.3131, 0.4209, 0.3764, 0.3767, 0.383, 0.3694, 0.3066, 0.4094, 0.3022, 0.2649, 0.3569, 0.16, 0.3425, 0.1823, 0.3006, 0.2545, 0.3066, 0.2545, 0.3066, 0.1823, 0.3006, 0.1917, 0.2439, 0.256, 0.2493, 0.4094, 0.3022, 0.3694, 0.3066, 0.3657, 0.2546, 0.4041, 0.2505, 0.3896, 0.1481, 0.3606, 0.1525, 0.3436, 0.04238, 0.3591, 0.03498, 0.09315, 0.3688, 0.0694, 0.3189, 0.16, 0.3425, 0.1511, 0.3574, 0.2629, 0.1471, 0.2117, 0.1369, 0.2488, 0.02766, 0.2789, 0.04461, 0.3755, 0.02537, 0.3591, 0.03498, 0.3573, 0.03238, 0.3739, 0.02226, 0.3436, 0.04238, 0.3174, 0.05385, 0.3167, 0.05077, 0.342, 0.0385, 0.3591, 0.03498, 0.3436, 0.04238, 0.342, 0.0385, 0.3573, 0.03238, 0.2789, 0.04461, 0.2488, 0.02766, 0.253, 0.02432, 0.2793, 0.04276, 0.2488, 0.02766, 0.2324, 0.006494, 0.237, 0.006571, 0.253, 0.02432, 0.3174, 0.05385, 0.2789, 0.04461, 0.2793, 0.04276, 0.3167, 0.05077, 0.4976, 0.1356, 0.4866, 0.1201, 0.5124, 0.1013, 0.5198, 0.1169, 0.5207, 0.1588, 0.4976, 0.1356, 0.5198, 0.1169, 0.5403, 0.1421, 0.4726, 0.1616, 0.5133, 0.1652, 0.5139, 0.1896, 0.4719, 0.1885, 0.6347, 0.01749, 0.6536, 0.03769, 0.6342, 0.0584, 0.6134, 0.03749, 0.5108, 0.01878, 0.5242, 0.007584, 0.5433, 0.0319, 0.5292, 0.04373, 0.6235, 0.007454, 0.6347, 0.01749, 0.6134, 0.03749, 0.5998, 0.02863, 0.4719, 0.1885, 0.5139, 0.1896, 0.5139, 0.2139, 0.4745, 0.2132, 0.4745, 0.2132, 0.5139, 0.2139, 0.5139, 0.2281, 0.4747, 0.2275, 0.4747, 0.2275, 0.5139, 0.2281, 0.5098, 0.2476, 0.4788, 0.2467, 0.4788, 0.2467, 0.5098, 0.2476, 0.5097, 0.2572, 0.4791, 0.2561, 0.4791, 0.2561, 0.5097, 0.2572, 0.5095, 0.2636, 0.4789, 0.2624, 0.4789, 0.2624, 0.5095, 0.2636, 0.5092, 0.2702, 0.4786, 0.269, 0.6348, 0.1319, 0.6131, 0.1524, 0.6037, 0.1444, 0.628, 0.1218, 0.628, 0.1218, 0.6037, 0.1444, 0.5842, 0.1237, 0.6115, 0.09999, 0.6115, 0.09999, 0.5842, 0.1237, 0.5577, 0.09373, 0.585, 0.07021, 0.585, 0.07021, 0.5577, 0.09373, 0.5468, 0.0798, 0.5732, 0.05764, 0.5732, 0.05764, 0.5468, 0.0798, 0.5427, 0.0749, 0.5691, 0.05274, 0.5691, 0.05274, 0.5427, 0.0749, 0.5394, 0.06545, 0.5605, 0.04771, 0.5605, 0.04771, 0.5394, 0.06545, 0.5292, 0.04373, 0.5433, 0.0319, 0.6536, 0.1182, 0.628, 0.1218, 0.6115, 0.09999, 0.6498, 0.09666, 0.6348, 0.1319, 0.628, 0.1218, 0.6414, 0.1296, 0.6472, 0.1261, 0.6414, 0.1296, 0.628, 0.1218, 0.6536, 0.1182, 0.6472, 0.1261, 0.628, 0.1218, 0.6456, 0.08225, 0.6498, 0.09666, 0.6115, 0.09999, 0.6342, 0.0584, 0.6456, 0.08225, 0.6115, 0.09999, 0.6342, 0.0584, 0.6115, 0.09999, 0.585, 0.07021, 0.6134, 0.03749, 0.6134, 0.03749, 0.585, 0.07021, 0.5732, 0.05764, 0.5759, 0.05187, 0.5819, 0.04401, 0.5998, 0.02863, 0.5971, 0.1688, 0.6037, 0.1444, 0.6131, 0.1524, 0.6102, 0.1587, 0.6061, 0.1638, 0.5759, 0.1621, 0.5842, 0.1237, 0.6037, 0.1444, 0.5971, 0.1688, 0.562, 0.156, 0.5577, 0.09373, 0.5842, 0.1237, 0.5759, 0.1621, 0.562, 0.156, 0.5403, 0.1421, 0.5577, 0.09373, 0.5198, 0.1169, 0.5468, 0.0798, 0.5577, 0.09373, 0.5403, 0.1421, 0.5468, 0.0798, 0.5198, 0.1169, 0.5124, 0.1013, 0.532, 0.08676, 0.5407, 0.0818, 0.6564, 0.2345, 0.6499, 0.2498, 0.6277, 0.2445, 0.6388, 0.2327, 0.6271, 0.1766, 0.6519, 0.1684, 0.6504, 0.1845, 0.6416, 0.1843, 0.6313, 0.1873, 0.6378, 0.2127, 0.6192, 0.2086, 0.6133, 0.1986, 0.6378, 0.2127, 0.6428, 0.2247, 0.623, 0.2138, 0.6192, 0.2086, 0.6593, 0.223, 0.6564, 0.2345, 0.6388, 0.2327, 0.6428, 0.2247, 0.8414, 0.101, 0.8185, 0.09603, 0.8171, 0.07548, 0.8433, 0.08204, 0.6523, 0.2111, 0.6593, 0.223, 0.6428, 0.2247, 0.6378, 0.2127, 0.6519, 0.1684, 0.672, 0.1716, 0.6587, 0.1853, 0.6504, 0.1845, 0.623, 0.2138, 0.619, 0.2185, 0.619, 0.2169, 0.6216, 0.2145, 0.619, 0.2185, 0.604, 0.221, 0.6048, 0.2173, 0.619, 0.2169, 0.6271, 0.1766, 0.6313, 0.1873, 0.6133, 0.1986, 0.6071, 0.1956, 0.6388, 0.2327, 0.6277, 0.2445, 0.604, 0.221, 0.619, 0.2185, 0.6428, 0.2247, 0.6388, 0.2327, 0.619, 0.2185, 0.623, 0.2138, 0.8433, 0.08204, 0.8171, 0.07548, 0.8257, 0.05291, 0.8433, 0.05346, 0.6523, 0.2111, 0.6378, 0.2127, 0.6445, 0.1983, 0.6527, 0.1996, 0.6706, 0.2136, 0.6717, 0.222, 0.6593, 0.223, 0.6523, 0.2111, 0.8366, 0.1111, 0.8222, 0.111, 0.8185, 0.09603, 0.8414, 0.101, 0.6717, 0.222, 0.672, 0.2365, 0.6564, 0.2345, 0.6593, 0.223, 0.672, 0.1716, 0.6716, 0.1903, 0.6592, 0.1917, 0.6587, 0.1853, 0.672, 0.2365, 0.6636, 0.2495, 0.6499, 0.2498, 0.6564, 0.2345, 0.6527, 0.1996, 0.6445, 0.1983, 0.6461, 0.1966, 0.6524, 0.1977, 0.6587, 0.1853, 0.6592, 0.1917, 0.6578, 0.1919, 0.6565, 0.1873, 0.6445, 0.1983, 0.6414, 0.1895, 0.6437, 0.1905, 0.6461, 0.1966, 0.6605, 0.1995, 0.6527, 0.1996, 0.6524, 0.1977, 0.6578, 0.1972, 0.6378, 0.2127, 0.6313, 0.1873, 0.6414, 0.1895, 0.6445, 0.1983, 0.6313, 0.1873, 0.6271, 0.1766, 0.6416, 0.1843, 0.6414, 0.1895, 0.6706, 0.2136, 0.6523, 0.2111, 0.6527, 0.1996, 0.6605, 0.1995, 0.6716, 0.1903, 0.6706, 0.2136, 0.6605, 0.1995, 0.6592, 0.1917, 0.6521, 0.1321, 0.6706, 0.1301, 0.6662, 0.1427, 0.6628, 0.1413, 0.6483, 0.1597, 0.6457, 0.1468, 0.66, 0.1448, 0.66, 0.1476, 0.6811, 0.1396, 0.6811, 0.1568, 0.6684, 0.147, 0.6681, 0.1437, 0.6595, 0.1653, 0.6483, 0.1597, 0.66, 0.1476, 0.6622, 0.1494, 0.6504, 0.1845, 0.6587, 0.1853, 0.6565, 0.1873, 0.6507, 0.1858, 0.6414, 0.1895, 0.6416, 0.1843, 0.6441, 0.1856, 0.6437, 0.1905, 0.6592, 0.1917, 0.6605, 0.1995, 0.6578, 0.1972, 0.6578, 0.1919, 0.6416, 0.1843, 0.6504, 0.1845, 0.6507, 0.1858, 0.6441, 0.1856, 0.6684, 0.147, 0.6647, 0.1462, 0.6662, 0.1427, 0.6681, 0.1437, 0.6647, 0.1462, 0.66, 0.1448, 0.6628, 0.1413, 0.6662, 0.1427, 0.6622, 0.1494, 0.66, 0.1476, 0.66, 0.1448, 0.6647, 0.1462, 0.6655, 0.1507, 0.6622, 0.1494, 0.6647, 0.1462, 0.6684, 0.147, 0.6708, 0.1667, 0.6595, 0.1653, 0.6622, 0.1494, 0.6655, 0.1507, 0.6457, 0.1468, 0.6521, 0.1321, 0.6628, 0.1413, 0.66, 0.1448, 0.6811, 0.1568, 0.6708, 0.1667, 0.6655, 0.1507, 0.6684, 0.147, 0.6706, 0.1301, 0.6811, 0.1396, 0.6681, 0.1437, 0.6662, 0.1427, 0.6174, 0.2099, 0.6216, 0.2145, 0.619, 0.2169, 0.6048, 0.2173, 0.6116, 0.2002, 0.6174, 0.2099, 0.6048, 0.2173, 0.6077, 0.1993, 0.8433, 0.05346, 0.8257, 0.05291, 0.827, 0.05009, 0.8429, 0.0502, 0.6192, 0.2086, 0.623, 0.2138, 0.6216, 0.2145, 0.6174, 0.2099, 0.6133, 0.1986, 0.6192, 0.2086, 0.6174, 0.2099, 0.6116, 0.2002, 0.6071, 0.1956, 0.6133, 0.1986, 0.6116, 0.2002, 0.6077, 0.1993, 0.1738, 0.9667, 0.1675, 0.9821, 0.153, 0.9804, 0.1649, 0.9624, 0.5817, 0.7272, 0.5758, 0.7883, 0.5409, 0.7773, 0.535, 0.7304, 0.9797, 0.4487, 0.997, 0.4952, 0.9931, 0.4962, 0.9743, 0.4507, 0.5692, 0.6234, 0.5712, 0.6688, 0.5347, 0.6753, 0.553, 0.6197, 0.645, 0.8116, 0.5758, 0.8395, 0.5758, 0.7883, 0.6535, 0.7365, 0.5941, 0.8513, 0.5758, 0.8395, 0.645, 0.8116, 0.6535, 0.7365, 0.5758, 0.7883, 0.5817, 0.7272, 0.5712, 0.6688, 0.6197, 0.6769, 0.6197, 0.6769, 0.5712, 0.6688, 0.5692, 0.6234, 0.5855, 0.618, 0.9894, 0.2981, 0.9573, 0.3426, 0.9512, 0.3408, 0.9832, 0.2922, 0.5758, 0.7883, 0.5758, 0.8395, 0.5599, 0.8465, 0.5409, 0.7773, 0.9573, 0.3426, 0.9609, 0.3808, 0.9522, 0.3801, 0.9512, 0.3408, 0.9609, 0.3808, 0.9698, 0.4174, 0.9605, 0.4131, 0.9522, 0.3801, 0.2092, 0.9605, 0.2021, 0.958, 0.2023, 0.9526, 0.2137, 0.9535, 0.2252, 0.9849, 0.2178, 0.9713, 0.2296, 0.9696, 0.2402, 0.9884, 0.2021, 0.958, 0.1846, 0.9586, 0.1852, 0.9539, 0.2023, 0.9526, 0.9698, 0.4174, 0.9797, 0.4487, 0.9743, 0.4507, 0.9605, 0.4131, 0.2178, 0.9713, 0.2092, 0.9605, 0.2137, 0.9535, 0.2296, 0.9696, 0.997, 0.2532, 0.9894, 0.2981, 0.9832, 0.2922, 0.9909, 0.2505, 0.1846, 0.9586, 0.1738, 0.9667, 0.1649, 0.9624, 0.1852, 0.9539, 0.5712, 0.6688, 0.5817, 0.7272, 0.535, 0.7304, 0.5347, 0.6753, 0.9253, 0.4489, 0.8571, 0.448, 0.8358, 0.4126, 0.9138, 0.4143, 0.9066, 0.3827, 0.8243, 0.3822, 0.819, 0.3461, 0.9049, 0.3445, 0.9049, 0.3445, 0.92, 0.2913, 0.9832, 0.2922, 0.9512, 0.3408, 0.7849, 0.2971, 0.7546, 0.3465, 0.7266, 0.3521, 0.7171, 0.3289, 0.92, 0.2913, 0.8504, 0.2912, 0.8478, 0.2318, 0.9279, 0.2355, 0.6768, 0.3908, 0.643, 0.4308, 0.6344, 0.4222, 0.6574, 0.3948, 0.1468, 0.921, 0.1722, 0.9181, 0.1852, 0.9539, 0.1649, 0.9624, 0.7487, 0.4414, 0.73, 0.4891, 0.6698, 0.4588, 0.7041, 0.4128, 0.8571, 0.448, 0.8547, 0.5078, 0.73, 0.4891, 0.7487, 0.4414, 0.8243, 0.3822, 0.8358, 0.4126, 0.7671, 0.4083, 0.7852, 0.3804, 0.8504, 0.2912, 0.819, 0.3461, 0.7546, 0.3465, 0.7849, 0.2971, 0.8478, 0.2318, 0.8504, 0.2912, 0.7849, 0.2971, 0.7727, 0.2431, 0.8358, 0.4126, 0.8571, 0.448, 0.7487, 0.4414, 0.7671, 0.4083, 0.7671, 0.4083, 0.7487, 0.4414, 0.7041, 0.4128, 0.7362, 0.397, 0.7175, 0.377, 0.6854, 0.3746, 0.7171, 0.3289, 0.7266, 0.3521, 0.9049, 0.3445, 0.819, 0.3461, 0.8504, 0.2912, 0.92, 0.2913, 0.7727, 0.2431, 0.7849, 0.2971, 0.7171, 0.3289, 0.6755, 0.277, 0.92, 0.2913, 0.9279, 0.2355, 0.9909, 0.2505, 0.9832, 0.2922, 0.9287, 0.5066, 0.8547, 0.5078, 0.8571, 0.448, 0.9253, 0.4489, 0.9253, 0.4489, 0.9138, 0.4143, 0.9605, 0.4131, 0.9743, 0.4507, 0.9287, 0.5066, 0.9253, 0.4489, 0.9743, 0.4507, 0.9931, 0.4962, 0.9066, 0.3827, 0.9049, 0.3445, 0.9512, 0.3408, 0.9522, 0.3801, 0.9138, 0.4143, 0.9066, 0.3827, 0.9522, 0.3801, 0.9605, 0.4131, 0.7362, 0.397, 0.7041, 0.4128, 0.6854, 0.3746, 0.7175, 0.377, 0.819, 0.3461, 0.8243, 0.3822, 0.7852, 0.3804, 0.7546, 0.3465, 0.2035, 0.9094, 0.2291, 0.9043, 0.2137, 0.9535, 0.2023, 0.9526, 0.6542, 0.2952, 0.6761, 0.3294, 0.6668, 0.3336, 0.6492, 0.297, 0.9138, 0.4143, 0.8358, 0.4126, 0.8243, 0.3822, 0.9066, 0.3827, 0.2567, 0.9139, 0.2793, 0.9297, 0.2402, 0.9884, 0.2296, 0.9696, 0.1135, 0.9287, 0.1468, 0.921, 0.1649, 0.9624, 0.153, 0.9804, 0.1722, 0.9181, 0.2035, 0.9094, 0.2023, 0.9526, 0.1852, 0.9539, 0.2291, 0.9043, 0.2567, 0.9139, 0.2296, 0.9696, 0.2137, 0.9535, 0.2387, 0.8173, 0.2743, 0.8076, 0.2691, 0.8585, 0.2398, 0.8561, 0.1642, 0.8164, 0.1931, 0.8133, 0.2037, 0.8586, 0.165, 0.865, 0.08873, 0.8002, 0.1339, 0.8018, 0.1325, 0.8638, 0.08898, 0.8642, 0.2743, 0.8076, 0.3125, 0.8022, 0.2965, 0.8643, 0.2691, 0.8585, 0.1931, 0.8133, 0.2387, 0.8173, 0.2398, 0.8561, 0.2037, 0.8586, 0.1339, 0.8018, 0.1642, 0.8164, 0.165, 0.865, 0.1325, 0.8638, 0.1394, 0.6919, 0.165, 0.7193, 0.1694, 0.758, 0.1342, 0.7378, 0.2049, 0.7526, 0.2364, 0.7283, 0.2372, 0.7644, 0.1875, 0.7619, 0.2675, 0.7004, 0.3051, 0.6796, 0.3125, 0.7319, 0.2739, 0.7462, 0.09676, 0.6835, 0.1394, 0.6919, 0.1342, 0.7378, 0.09618, 0.7333, 0.165, 0.7193, 0.2049, 0.7526, 0.1875, 0.7619, 0.1694, 0.758, 0.2364, 0.7283, 0.2675, 0.7004, 0.2739, 0.7462, 0.2372, 0.7644, 0.6725, 0.3676, 0.6768, 0.3908, 0.6574, 0.3948, 0.6653, 0.3622, 0.6761, 0.3294, 0.6725, 0.3676, 0.6653, 0.3622, 0.6668, 0.3336, 0.7171, 0.3289, 0.6854, 0.3746, 0.6725, 0.3676, 0.6761, 0.3294, 0.6854, 0.3746, 0.7041, 0.4128, 0.6768, 0.3908, 0.6725, 0.3676, 0.6755, 0.277, 0.7171, 0.3289, 0.6761, 0.3294, 0.6542, 0.2952, 0.7041, 0.4128, 0.6698, 0.4588, 0.643, 0.4308, 0.6768, 0.3908, 0.1342, 0.7378, 0.1694, 0.758, 0.1642, 0.8164, 0.1339, 0.8018, 0.1875, 0.7619, 0.2372, 0.7644, 0.2387, 0.8173, 0.1931, 0.8133, 0.2739, 0.7462, 0.3125, 0.7319, 0.3125, 0.8022, 0.2743, 0.8076, 0.09618, 0.7333, 0.1342, 0.7378, 0.1339, 0.8018, 0.08873, 0.8002, 0.1694, 0.758, 0.1875, 0.7619, 0.1931, 0.8133, 0.1642, 0.8164, 0.2372, 0.7644, 0.2739, 0.7462, 0.2743, 0.8076, 0.2387, 0.8173, 0.2398, 0.8561, 0.2691, 0.8585, 0.2567, 0.9139, 0.2291, 0.9043, 0.165, 0.865, 0.2037, 0.8586, 0.2035, 0.9094, 0.1722, 0.9181, 0.08898, 0.8642, 0.1325, 0.8638, 0.1468, 0.921, 0.1135, 0.9287, 0.2691, 0.8585, 0.2965, 0.8643, 0.2793, 0.9297, 0.2567, 0.9139, 0.2037, 0.8586, 0.2398, 0.8561, 0.2291, 0.9043, 0.2035, 0.9094, 0.1325, 0.8638, 0.165, 0.865, 0.1722, 0.9181, 0.1468, 0.921, 0.3267, 0.6325, 0.3309, 0.6322, 0.3309, 0.6322, 0.3267, 0.6325, 0.3677, 0.4365, 0.3697, 0.4345, 0.3736, 0.4396, 0.3712, 0.4408, 0.3311, 0.6336, 0.3268, 0.6338, 0.3268, 0.6338, 0.3311, 0.6336, 0.3671, 0.8339, 0.3752, 0.8306, 0.3719, 0.8387, 0.3667, 0.8428, 0.4571, 0.8198, 0.4595, 0.8201, 0.4574, 0.8285, 0.4549, 0.8274, 0.4512, 0.8241, 0.4571, 0.8198, 0.4549, 0.8274, 0.4527, 0.8312, 0.3758, 0.4474, 0.3732, 0.4479, 0.3712, 0.4408, 0.3736, 0.4396, 0.3353, 0.6325, 0.3345, 0.6316, 0.3404, 0.6008, 0.3417, 0.6011, 0.4171, 0.6412, 0.4201, 0.642, 0.426, 0.6721, 0.4221, 0.6727, 0.4201, 0.642, 0.421, 0.641, 0.4271, 0.6718, 0.426, 0.6721, 0.3311, 0.6336, 0.3353, 0.6325, 0.3413, 0.67, 0.337, 0.6707, 0.3763, 0.4549, 0.3737, 0.4547, 0.3732, 0.4479, 0.3758, 0.4474, 0.4499, 0.8161, 0.4567, 0.8144, 0.4571, 0.8198, 0.4512, 0.8241, 0.4567, 0.8144, 0.4594, 0.8142, 0.4595, 0.8201, 0.4571, 0.8198, 0.3664, 0.8242, 0.3763, 0.8226, 0.3752, 0.8306, 0.3671, 0.8339, 0.3646, 0.8136, 0.3744, 0.812, 0.3763, 0.8226, 0.3664, 0.8242, 0.4556, 0.8052, 0.4582, 0.8047, 0.4594, 0.8142, 0.4567, 0.8144, 0.448, 0.8065, 0.4556, 0.8052, 0.4567, 0.8144, 0.4499, 0.8161, 0.3747, 0.4648, 0.3721, 0.4642, 0.3737, 0.4547, 0.3763, 0.4549, 0.3569, 0.5312, 0.3553, 0.5309, 0.3721, 0.4642, 0.3747, 0.4648, 0.435, 0.7412, 0.4397, 0.7405, 0.4556, 0.8052, 0.448, 0.8065, 0.4397, 0.7405, 0.4413, 0.7401, 0.4582, 0.8047, 0.4556, 0.8052, 0.3499, 0.7437, 0.3557, 0.7427, 0.3744, 0.812, 0.3646, 0.8136, 0.4403, 0.5346, 0.4355, 0.5339, 0.4498, 0.4665, 0.4578, 0.4678, 0.4305, 0.7419, 0.435, 0.7412, 0.448, 0.8065, 0.4405, 0.8079, 0.4405, 0.8079, 0.448, 0.8065, 0.4499, 0.8161, 0.4424, 0.8179, 0.4578, 0.4678, 0.4498, 0.4665, 0.4515, 0.4563, 0.4588, 0.4579, 0.4588, 0.4579, 0.4515, 0.4563, 0.4521, 0.4474, 0.4595, 0.4517, 0.4424, 0.8179, 0.4499, 0.8161, 0.4512, 0.8241, 0.4444, 0.8267, 0.421, 0.641, 0.4173, 0.6401, 0.4231, 0.6042, 0.4267, 0.6048, 0.4139, 0.641, 0.4171, 0.6412, 0.4221, 0.6727, 0.4189, 0.6733, 0.4444, 0.8267, 0.4512, 0.8241, 0.4527, 0.8312, 0.4482, 0.8347, 0.4595, 0.4517, 0.4521, 0.4474, 0.4523, 0.4384, 0.4557, 0.4428, 0.4549, 0.8274, 0.4574, 0.8285, 0.4545, 0.8329, 0.4527, 0.8312, 0.3732, 0.4479, 0.3664, 0.4442, 0.3677, 0.4365, 0.3712, 0.4408, 0.3345, 0.6316, 0.3309, 0.6322, 0.3364, 0.6001, 0.3404, 0.6008, 0.3737, 0.4547, 0.3649, 0.4529, 0.3664, 0.4442, 0.3732, 0.4479, 0.3721, 0.4642, 0.3629, 0.4627, 0.3649, 0.4529, 0.3737, 0.4547, 0.3553, 0.5309, 0.3497, 0.53, 0.3629, 0.4627, 0.3721, 0.4642, 0.3442, 0.7446, 0.3499, 0.7437, 0.3646, 0.8136, 0.355, 0.8151, 0.355, 0.8151, 0.3646, 0.8136, 0.3664, 0.8242, 0.3567, 0.8257, 0.3567, 0.8257, 0.3664, 0.8242, 0.3671, 0.8339, 0.3588, 0.8349, 0.3268, 0.6338, 0.3311, 0.6336, 0.337, 0.6707, 0.3327, 0.6714, 0.3588, 0.8349, 0.3671, 0.8339, 0.3667, 0.8428, 0.3605, 0.8443, 0.4201, 0.642, 0.4171, 0.6412, 0.4171, 0.6412, 0.4201, 0.642, 0.3628, 0.4331, 0.3646, 0.4306, 0.3697, 0.4345, 0.3677, 0.4365, 0.4527, 0.8312, 0.4545, 0.8329, 0.4498, 0.8366, 0.4482, 0.8347, 0.4521, 0.4474, 0.4444, 0.446, 0.4457, 0.4369, 0.4523, 0.4384, 0.4173, 0.6401, 0.414, 0.6398, 0.4196, 0.6037, 0.4231, 0.6042, 0.4515, 0.4563, 0.4436, 0.455, 0.4444, 0.446, 0.4521, 0.4474, 0.4498, 0.4665, 0.442, 0.4653, 0.4436, 0.455, 0.4515, 0.4563, 0.4355, 0.5339, 0.4309, 0.5332, 0.442, 0.4653, 0.4498, 0.4665, 0.3664, 0.4442, 0.3587, 0.4418, 0.3628, 0.4331, 0.3677, 0.4365, 0.3309, 0.6322, 0.3267, 0.6325, 0.3325, 0.5994, 0.3364, 0.6001, 0.3649, 0.4529, 0.3557, 0.4508, 0.3587, 0.4418, 0.3664, 0.4442, 0.3629, 0.4627, 0.3537, 0.4611, 0.3557, 0.4508, 0.3649, 0.4529, 0.3497, 0.53, 0.3442, 0.5291, 0.3537, 0.4611, 0.3629, 0.4627, 0.3364, 0.6001, 0.3325, 0.5994, 0.3378, 0.5675, 0.3425, 0.5683, 0.4231, 0.6042, 0.4196, 0.6037, 0.4248, 0.5717, 0.4288, 0.5723, 0.3327, 0.6714, 0.337, 0.6707, 0.3428, 0.7038, 0.3379, 0.7046, 0.3404, 0.6008, 0.3364, 0.6001, 0.3425, 0.5683, 0.3473, 0.5691, 0.4189, 0.6733, 0.4221, 0.6727, 0.4281, 0.7037, 0.4242, 0.7043, 0.4267, 0.6048, 0.4231, 0.6042, 0.4288, 0.5723, 0.4329, 0.573, 0.337, 0.6707, 0.3413, 0.67, 0.3479, 0.703, 0.3428, 0.7038, 0.426, 0.6721, 0.4271, 0.6718, 0.4334, 0.7027, 0.4321, 0.703, 0.4221, 0.6727, 0.426, 0.6721, 0.4321, 0.703, 0.4281, 0.7037, 0.3417, 0.6011, 0.3404, 0.6008, 0.3473, 0.5691, 0.3487, 0.5694, 0.3425, 0.5683, 0.3378, 0.5675, 0.3442, 0.5291, 0.3497, 0.53, 0.4288, 0.5723, 0.4248, 0.5717, 0.4309, 0.5332, 0.4355, 0.5339, 0.3379, 0.7046, 0.3428, 0.7038, 0.3499, 0.7437, 0.3442, 0.7446, 0.3473, 0.5691, 0.3425, 0.5683, 0.3497, 0.53, 0.3553, 0.5309, 0.4242, 0.7043, 0.4281, 0.7037, 0.435, 0.7412, 0.4305, 0.7419, 0.4329, 0.573, 0.4288, 0.5723, 0.4355, 0.5339, 0.4403, 0.5346, 0.3428, 0.7038, 0.3479, 0.703, 0.3557, 0.7427, 0.3499, 0.7437, 0.4321, 0.703, 0.4334, 0.7027, 0.4413, 0.7401, 0.4397, 0.7405, 0.4281, 0.7037, 0.4321, 0.703, 0.4397, 0.7405, 0.435, 0.7412, 0.3487, 0.5694, 0.3473, 0.5691, 0.3553, 0.5309, 0.3569, 0.5312, 0.2605, 0.1721, 0.2056, 0.1629, 0.2117, 0.1369, 0.2629, 0.1471, 0.3937, 0.173, 0.3621, 0.1772, 0.3606, 0.1525, 0.3896, 0.1481, 0.3204, 0.1782, 0.2605, 0.1721, 0.2629, 0.1471, 0.3204, 0.1536, 0.4197, 0.1673, 0.3937, 0.173, 0.3896, 0.1481, 0.4138, 0.1418, 0.3621, 0.1772, 0.3204, 0.1782, 0.3204, 0.1536, 0.3606, 0.1525, 0.2056, 0.1629, 0.1615, 0.1529, 0.1698, 0.1251, 0.2117, 0.1369, 0.1917, 0.2439, 0.1409, 0.2341, 0.1615, 0.1529, 0.2056, 0.1629, 0.3657, 0.2546, 0.3202, 0.2544, 0.3204, 0.1782, 0.3621, 0.1772, 0.4325, 0.2442, 0.4041, 0.2505, 0.3937, 0.173, 0.4197, 0.1673, 0.3202, 0.2544, 0.256, 0.2493, 0.2605, 0.1721, 0.3204, 0.1782, 0.4041, 0.2505, 0.3657, 0.2546, 0.3621, 0.1772, 0.3937, 0.173, 0.256, 0.2493, 0.1917, 0.2439, 0.2056, 0.1629, 0.2605, 0.1721, 0.7024, 0.1254, 0.7052, 0.09574, 0.6995, 0.09041, 0.6942, 0.1284, 0.421, 0.641, 0.4201, 0.642, 0.4171, 0.6412, 0.3267, 0.6325, 0.414, 0.6398, 0.4173, 0.6401, 0.3309, 0.6322, 0.3345, 0.6316, 0.3353, 0.6325, 0.3311, 0.6336, 0.3267, 0.6325, 0.3309, 0.6322, 0.3311, 0.6336, 0.3268, 0.6338, 0.3353, 0.6325, 0.3311, 0.6336, 0.3311, 0.6336, 0.3353, 0.6325, 0.4171, 0.6412, 0.4139, 0.641, 0.4139, 0.641, 0.4171, 0.6412, 0.3345, 0.6316, 0.3353, 0.6325, 0.3353, 0.6325, 0.3345, 0.6316, 0.4173, 0.6401, 0.421, 0.641, 0.421, 0.641, 0.4173, 0.6401, 0.421, 0.641, 0.4201, 0.642, 0.4201, 0.642, 0.421, 0.641, 0.3309, 0.6322, 0.3345, 0.6316, 0.3345, 0.6316, 0.3309, 0.6322, 0.414, 0.6398, 0.4173, 0.6401, 0.4173, 0.6401, 0.414, 0.6398])
me_cube_000.materials.append(mat_material)
me_cube_000.use_remesh_preserve_volume = False
me_cube_000.use_remesh_preserve_attributes = False
me_cube_000.use_mirror_x = True
me_cube_000.update()
arm_armature = bpy.data.armatures.new('Armature')  # bones are not reproduced

# ---- objects
ob_armature = bpy.data.objects.new('Armature', arm_armature)
ob_cube_000 = bpy.data.objects.new('Cube.000', me_cube_000)
ob_sun = bpy.data.objects.new('Sun', light_sun_001)
ob_camera = bpy.data.objects.new('Camera', cam_camera)

# ---- transforms, parenting, visibility, modifiers, constraints
ob_armature.location = (-0.01382, 0.07378, 7.461)
ob_armature.scale = (2.957, 2.957, 2.957)
ob_armature.display_type = 'SOLID'
ob_armature.show_in_front = True
ob_armature.lineart.crease_threshold = 0.0
ob_cube_000.parent = ob_armature
ob_cube_000.matrix_parent_inverse = Matrix(((0.3381, 0.0, 0.0, 0.004674), (0.0, 0.3381, 2.328e-10, -0.02495), (0.0, 0.0, 0.3381, -2.523), (0.0, 0.0, 0.0, 1.0)))
ob_cube_000.location = (-0.0008966, -1.257e-06, 9.345)
ob_cube_000.lineart.crease_threshold = 0.0
ob_cube_000.use_mesh_mirror_x = True
_vg = ob_cube_000.vertex_groups.new(name='Torso')
for _i, _w in zip([142, 143, 144, 145, 146, 147, 157, 158, 160, 161, 162, 167, 264, 265, 266, 267, 268, 269, 270, 271, 272, 273, 274, 275, 276, 277, 278, 279, 284, 285, 286, 287, 288, 289, 290, 291, 293, 294, 295, 296, 297, 298, 299, 309, 329, 330], [0.6077, 0.1922, 0.5665, 0.6098, 0.09418, 0.2509, 0.008245, 0.06418, 0.6111, 0.3156, 0.2094, 0.05936, 0.81, 0.7286, 0.7122, 0.6928, 0.6462, 0.6241, 0.699, 0.7544, 0.74, 0.8219, 0.8183, 0.8089, 0.1227, 0.0146, 0.8463, 0.8493, 0.05414, 0.05628, 0.1309, 0.2718, 0.1021, 0.09525, 0.1524, 0.4145, 0.6412, 0.635, 0.2355, 0.1621, 0.6325, 0.2861, 0.5846, 0.06323, 0.02397, 0.03004]): _vg.add([_i], _w, 'REPLACE')
_vg = ob_cube_000.vertex_groups.new(name='Chest')
for _i, _w in zip([101, 102, 103, 107, 109, 110, 111, 112, 113, 117, 120, 121, 122, 123, 124, 126, 127, 128, 131, 132, 135, 136, 137, 139, 140, 141, 259, 260, 261, 262, 263, 264, 265, 268, 269, 274, 275, 276, 277, 278, 279, 280, 281, 282, 283, 284, 285, 286, 287, 288, 289, 290, 291, 292, 302, 303, 309, 332, 333, 334, 335, 336, 337, 338, 339], [0.007312, 0.06286, 0.02641, 0.001293, 0.2153, 0.08993, 0.02305, 0.02186, 0.09207, 0.008941, 0.02903, 0.4081, 0.09623, 0.2043, 0.1243, 0.04572, 0.03705, 0.0782, 0.05158, 0.04761, 0.2194, 0.006472, 0.05732, 0.07714, 0.02188, 0.07835, 0.2408, 0.3054, 0.6261, 0.556, 0.4643, 0.04492, 0.04827, 0.02905, 0.05612, 0.09901, 0.1365, 0.7231, 0.8009, 0.003985, 0.07444, 0.6063, 0.1393, 0.08784, 0.1318, 0.6583, 0.7559, 0.1041, 0.644, 0.1677, 0.5982, 0.03315, 0.4148, 0.4901, 0.6303, 0.5142, 0.001362, 0.5363, 0.7372, 0.588, 0.5249, 0.6217, 0.7859, 0.5506, 0.5432]): _vg.add([_i], _w, 'REPLACE')
_vg = ob_cube_000.vertex_groups.new(name='Bone.002')
for _i, _w in zip([0, 1, 2, 4, 8, 9, 10, 11, 12, 15, 16, 18, 19, 20, 21, 22, 23, 24, 26, 27, 28, 29, 30, 31, 32, 33, 34, 35, 36, 37, 38, 39, 40, 41, 42, 43, 44, 45, 46, 47, 48, 49, 50, 51, 52, 53, 54, 55, 56, 57, 58, 59, 60, 61, 62, 63, 64, 65, 66, 67, 68, 69, 70, 71, 72, 73, 74, 75, 76, 106, 107, 109, 110, 120, 121, 122, 123, 127, 128, 130, 131, 134, 137, 139, 140, 259, 260, 261, 262, 263, 277, 280, 282, 284, 285, 292, 302, 303, 332, 333, 334, 335, 336, 337, 338, 339], [0.02806, 0.01621, 0.0007788, 0.02224, 0.01187, 0.02184, 0.008885, 0.004654, 0.01474, 0.006972, 0.005628, 0.005763, 0.01406, 0.01816, 0.01454, 0.04854, 0.01561, 0.01623, 0.01884, 0.02489, 0.0221, 0.04488, 0.0164, 0.02747, 0.02418, 0.02312, 0.02762, 0.02265, 0.02239, 0.0196, 0.0156, 0.02134, 0.02492, 0.03258, 0.02068, 0.0253, 0.019, 0.02424, 0.02939, 0.0189, 0.01528, 0.02688, 0.01996, 0.01634, 0.01689, 0.03282, 0.03043, 0.01745, 0.01791, 0.02331, 0.01625, 0.02761, 0.04571, 0.02162, 0.02658, 0.01821, 0.01961, 0.01594, 0.0149, 0.01495, 0.01619, 0.01596, 0.01669, 0.01968, 0.02933, 0.02269, 0.01739, 0.01619, 0.01596, 0.00635, 0.04604, 0.04814, 0.1431, 0.09092, 0.01731, 0.0973, 0.1565, 0.05863, 0.01188, 0.01854, 0.1014, 0.01453, 0.05658, 0.1926, 0.05824, 0.4916, 0.1856, 0.03762, 0.09972, 0.2137, 0.01424, 0.07813, 0.03562, 0.05227, 0.04625, 0.2773, 0.1661, 0.2586, 0.1443, 0.04324, 0.1646, 0.2356, 0.1194, 0.04602, 0.244, 0.2396]): _vg.add([_i], _w, 'REPLACE')
_vg = ob_cube_000.vertex_groups.new(name='Head')
for _i, _w in zip([0, 1, 2, 3, 4, 5, 6, 7, 8, 9, 10, 11, 12, 13, 14, 15, 16, 17, 18, 19, 20, 21, 22, 23, 24, 25, 26, 27, 28, 29, 30, 31, 32, 33, 34, 35, 36, 37, 38, 39, 40, 41, 42, 43, 44, 45, 46, 47, 48, 49, 50, 51, 52, 53, 54, 55, 56, 57, 58, 59, 60, 61, 62, 63, 64, 65, 66, 67, 68, 69, 70, 71, 72, 73, 74, 75, 76, 77, 78, 79, 80, 81, 82, 83, 84, 85, 86, 87, 88, 89, 90, 91, 92, 93, 94, 95, 96, 97, 98, 99, 100, 101, 102, 103, 104, 105, 106, 107, 108, 109, 110, 111, 112, 113, 114, 115, 116, 117, 118, 119, 120, 121, 122, 123, 124, 125, 126, 127, 128, 129, 130, 131, 132, 133, 134, 135, 136, 137, 138, 139, 140, 141, 259, 260, 261, 262, 263, 277, 280, 284, 285, 292, 302, 303, 332, 333, 334, 335, 336, 337, 338, 339], [0.9506, 0.9617, 0.9686, 0.9739, 0.9598, 0.9769, 0.9865, 0.9725, 0.9613, 0.9552, 0.9638, 0.9672, 0.9619, 0.9717, 0.9846, 0.9641, 0.9662, 0.9822, 0.967, 0.9602, 0.9581, 0.9614, 0.9372, 0.9602, 0.9605, 1.0, 0.9603, 0.9538, 0.9569, 0.9378, 0.9597, 0.9519, 0.9559, 0.9556, 0.9514, 0.9547, 0.9555, 0.9583, 0.9614, 0.9581, 0.9545, 0.9476, 0.9571, 0.9563, 0.9592, 0.9538, 0.9497, 0.9576, 0.961, 0.9514, 0.9569, 0.9605, 0.9613, 0.9543, 0.9485, 0.9592, 0.9619, 0.9542, 0.9609, 0.951, 0.939, 0.9554, 0.9517, 0.9581, 0.9572, 0.96, 0.9612, 0.9617, 0.9605, 0.9617, 0.9613, 0.9612, 0.9493, 0.9547, 0.9592, 0.961, 0.963, 1.0, 1.0, 1.0, 1.0, 1.0, 1.0, 1.0, 1.0, 1.0, 1.0, 1.0, 1.0, 1.0, 1.0, 1.0, 1.0, 1.0, 1.0, 1.0, 1.0, 1.0, 1.0, 1.0, 1.0, 0.9635, 0.9224, 0.9408, 0.9722, 0.9735, 0.9464, 0.9239, 0.9682, 0.7186, 0.7576, 0.9551, 0.955, 0.8918, 0.9653, 0.9736, 0.9676, 0.9432, 0.9596, 0.9621, 0.8659, 0.5396, 0.7974, 0.6211, 0.847, 0.9689, 0.9356, 0.8936, 0.8847, 0.9716, 0.9418, 0.842, 0.9411, 0.9678, 0.95, 0.7492, 0.9615, 0.8808, 0.9653, 0.7232, 0.9023, 0.8957, 0.2392, 0.4823, 0.3031, 0.3018, 0.2788, 0.04265, 0.005534, 0.01928, 0.06693, 0.05264, 0.09931, 0.1445, 0.276, 0.1741, 0.1573, 0.1316, 0.2079, 0.1099, 0.06951, 0.08493]): _vg.add([_i], _w, 'REPLACE')
_vg = ob_cube_000.vertex_groups.new(name='Upper Arm.L')
for _i, _w in zip([262, 263, 264, 265, 266, 267, 268, 269, 270, 274, 276, 277, 279, 280, 281, 282, 283, 284, 285, 286, 287, 288, 289, 290, 291, 292, 300, 302, 303, 309, 310, 311, 312, 313, 314, 315, 316, 317, 318, 319, 320, 321, 322, 323, 324, 325, 326, 327, 328, 329, 330, 331, 332, 333, 334, 335, 336, 337, 338, 339], [0.02657, 0.02834, 0.07792, 0.1736, 0.008044, 0.04036, 0.2747, 0.2838, 0.02163, 0.008583, 0.1248, 0.08661, 0.01742, 0.267, 0.8151, 0.856, 0.8256, 0.1994, 0.07112, 0.7538, 0.05771, 0.7177, 0.2796, 0.7942, 0.1531, 0.1739, 0.08399, 0.08586, 0.06957, 0.9032, 0.006977, 0.9701, 0.03809, 0.967, 0.9784, 0.9174, 0.03822, 0.8687, 0.9121, 0.4139, 0.05238, 0.8179, 0.9944, 0.9591, 0.04063, 0.9589, 0.9661, 0.9801, 0.9913, 0.9332, 0.9272, 0.9846, 0.007155, 0.01736, 0.0831, 0.1016, 0.01652, 0.03797, 0.1277, 0.1267]): _vg.add([_i], _w, 'REPLACE')
_vg = ob_cube_000.vertex_groups.new(name='Lower Arm.L')
for _i, _w in zip([205, 206, 207, 208, 209, 210, 211, 214, 215, 223, 224, 225, 226, 227, 228, 229, 230, 236, 237, 238, 239, 244, 300, 301, 304, 305, 306, 307, 308, 310, 312, 315, 316, 317, 318, 319, 320, 321, 323, 324, 325], [0.7939, 0.8322, 0.8406, 0.834, 0.892, 0.8181, 0.001527, 0.06401, 0.04248, 0.08175, 0.1874, 0.2077, 0.2692, 0.107, 0.2069, 0.1434, 0.257, 0.04027, 0.1248, 0.07648, 0.1375, 0.02602, 0.9141, 0.9394, 0.8809, 0.869, 0.9298, 0.9428, 0.9245, 0.9642, 0.9518, 0.0817, 0.9522, 0.1301, 0.07988, 0.5842, 0.94, 0.1809, 0.03123, 0.954, 0.03161]): _vg.add([_i], _w, 'REPLACE')
_vg = ob_cube_000.vertex_groups.new(name='Hand.L')
for _i, _w in zip([205, 206, 207, 208, 209, 210, 211, 212, 213, 214, 215, 216, 218, 219, 220, 221, 222, 223, 224, 225, 226, 227, 228, 229, 230, 232, 233, 234, 236, 237, 239, 240, 241, 242, 244, 246, 250, 254, 255, 256, 257, 301, 304, 305, 307, 308], [0.1422, 0.01851, 0.02343, 0.1431, 0.09652, 0.1386, 0.2209, 0.4638, 0.6722, 0.7423, 0.6584, 0.715, 0.06627, 0.08952, 0.1113, 0.06025, 0.002559, 0.0793, 0.6123, 0.7359, 0.6769, 0.7154, 0.05961, 0.0002934, 0.3157, 0.2451, 0.2264, 0.1942, 0.2134, 0.05423, 0.1622, 0.115, 0.1276, 0.1183, 0.1297, 0.006451, 0.01005, 0.05654, 0.06305, 0.08413, 0.05041, 0.03938, 0.06478, 0.02748, 0.02692, 0.05301]): _vg.add([_i], _w, 'REPLACE')
_vg = ob_cube_000.vertex_groups.new(name='Fingers01.L')
for _i, _w in zip([211, 212, 213, 214, 215, 217, 218, 223, 224, 232, 233, 241, 253, 254], [0.6474, 0.4218, 0.08617, 0.0804, 0.1852, 0.03924, 0.0472, 0.03445, 0.1015, 0.03626, 0.08501, 0.0368, 0.008394, 0.01956]): _vg.add([_i], _w, 'REPLACE')
_vg = ob_cube_000.vertex_groups.new(name='Fingers02.L')
for _i, _w in zip([211, 212, 213, 214, 215, 216, 217, 218, 219, 220, 221, 222, 232, 233, 234, 253, 254, 255, 256, 257, 258], [0.08596, 0.03211, 0.09171, 0.07261, 0.08946, 0.1501, 0.9405, 0.8728, 0.8671, 0.864, 0.9148, 0.9652, 0.009987, 0.003409, 0.005878, 0.9523, 0.8976, 0.8999, 0.8948, 0.9302, 0.9761]): _vg.add([_i], _w, 'REPLACE')
_vg = ob_cube_000.vertex_groups.new(name='Thumb01.L')
for _i, _w in zip([205, 206, 207, 210, 212, 213, 214, 216, 223, 224, 226, 227, 228, 229, 230, 231, 232, 233, 234, 235, 236, 237, 238, 239, 240, 241, 242, 243, 244, 245, 246, 248, 249, 250, 251, 252, 304, 305, 306], [0.02355, 0.1216, 0.1054, 0.0157, 0.06276, 0.121, 0.02225, 0.08368, 0.7866, 0.08164, 0.0162, 0.1317, 0.6295, 0.781, 0.3644, 0.07591, 0.545, 0.5408, 0.6559, 0.9122, 0.6443, 0.6815, 0.8176, 0.5881, 0.6626, 0.6554, 0.6852, 0.8932, 0.6853, 0.1065, 0.134, 0.1064, 0.1262, 0.1776, 0.06727, 0.1418, 0.02507, 0.07503, 0.03256]): _vg.add([_i], _w, 'REPLACE')
_vg = ob_cube_000.vertex_groups.new(name='Thumb02.L')
for _i, _w in zip([213, 228, 229, 230, 231, 232, 233, 234, 235, 236, 237, 238, 239, 240, 241, 242, 243, 244, 245, 246, 247, 248, 249, 250, 251, 252], [0.002443, 0.1016, 0.04231, 0.05828, 0.8984, 0.1315, 0.1145, 0.09668, 0.04149, 0.08598, 0.1373, 0.08145, 0.1077, 0.184, 0.1518, 0.1614, 0.08008, 0.1381, 0.8794, 0.8174, 0.9981, 0.8684, 0.8425, 0.7835, 0.9228, 0.8265]): _vg.add([_i], _w, 'REPLACE')
_vg = ob_cube_000.vertex_groups.new(name='Upper Arm.R')
_vg = ob_cube_000.vertex_groups.new(name='Lower Arm.R')
_vg = ob_cube_000.vertex_groups.new(name='Hand.R')
_vg = ob_cube_000.vertex_groups.new(name='Fingers01.R')
_vg = ob_cube_000.vertex_groups.new(name='Fingers02.R')
_vg = ob_cube_000.vertex_groups.new(name='Thumb01.R')
_vg = ob_cube_000.vertex_groups.new(name='Thumb02.R')
_vg = ob_cube_000.vertex_groups.new(name='Upper Leg.L')
for _i, _w in zip([142, 143, 144, 145, 146, 147, 148, 149, 150, 151, 152, 153, 154, 155, 156, 157, 158, 159, 160, 161, 162, 163, 164, 165, 166, 167, 168, 169, 171, 172, 174, 206, 207, 228, 229, 238, 264, 265, 266, 267, 268, 269, 270, 271, 272, 273, 274, 275, 278, 279, 293, 294, 295, 296, 297, 298, 299, 300, 301, 306, 308, 310, 314, 315, 316, 317, 318, 319, 326, 420, 421, 422, 423, 424, 425, 426, 427, 428, 429, 430, 431], [0.0, 0.0, 0.5447, 0.5447, 0.1257, 0.01886, 0.01737, 0.004216, 0.02661, 0.01305, 0.9903, 0.9963, 0.9811, 0.9952, 0.192, 0.1402, 0.3587, 0.3141, 0.0, 0.5329, 0.0, 0.003154, 0.03679, 0.9968, 0.9908, 0.3365, 0.08158, 0.00376, 0.01539, 0.0004967, 0.0129, 0.0, 0.0, 0.0, 0.0, 0.0, 0.0, 0.03729, 0.0, 0.0, 0.02515, 0.01658, 0.0, 0.0, 0.0, 0.0, 0.05116, 0.01599, 0.0, 0.0, 0.1819, 0.0, 0.0, 0.1958, 0.0, 0.01464, 0.5447, 0.0, 0.0, 0.0, 0.0, 0.0, 0.0, 0.0, 0.0, 0.0, 0.0, 0.0, 0.0, 0.9749, 0.9695, 0.9622, 0.9782, 0.9771, 0.966, 0.9895, 0.9952, 0.9939, 0.9921, 0.9949, 0.9904]): _vg.add([_i], _w, 'REPLACE')
_vg = ob_cube_000.vertex_groups.new(name='Lower Leg.L')
for _i, _w in zip([148, 149, 150, 151, 163, 164, 169, 170, 171, 172, 173, 174, 175, 176, 177, 178, 179, 180, 181, 196, 197, 198, 199, 200, 201, 202, 203, 204, 421, 422, 425], [0.9, 0.9593, 0.8667, 0.9512, 0.9558, 0.9248, 0.8633, 0.9586, 0.8365, 0.9478, 0.9552, 0.9201, 0.1354, 0.8472, 0.1928, 0.852, 0.7957, 0.03694, 0.005956, 0.1543, 0.1488, 0.2208, 0.2317, 0.2857, 0.2774, 0.3982, 0.428, 0.8302, 0.007055, 0.01863, 0.01495]): _vg.add([_i], _w, 'REPLACE')
_vg = ob_cube_000.vertex_groups.new(name='Upper Leg.R')
for _i, _w in zip([144, 145, 161, 273, 278, 279, 293, 299], [0.5447, 0.5447, 0.1001, 0.0, 0.0, 0.0, 0.1819, 0.5447]): _vg.add([_i], _w, 'REPLACE')
_vg = ob_cube_000.vertex_groups.new(name='Lower Leg.R')
_vg = ob_cube_000.vertex_groups.new(name='Foot.L')
for _i, _w in zip([148, 150, 164, 169, 171, 174, 175, 176, 177, 178, 179, 180, 181, 182, 183, 194, 195, 196, 197, 198, 199, 200, 201, 202, 203, 204, 340, 341, 342, 343, 348, 349, 350, 351, 364, 365, 369, 376, 382, 384, 388, 390, 394, 432, 433, 434, 435, 436, 437, 438, 439, 440, 441], [0.05797, 0.0763, 0.1537, 0.09623, 0.1049, 0.09804, 0.9801, 0.1073, 0.8433, 0.9203, 0.9487, 0.1442, 0.15, 0.05176, 0.04471, 0.08566, 0.581, 0.9187, 0.9226, 0.976, 0.9609, 0.9593, 0.9875, 0.9409, 0.9543, 0.9557, 0.9911, 0.9911, 0.9461, 0.9653, 0.009685, 0.5447, 0.5457, 0.06544, 0.9885, 0.9911, 0.03857, 0.9911, 0.9911, 0.02178, 0.9911, 0.0006012, 0.9911, 0.9911, 0.9911, 0.9653, 0.9461, 0.9885, 0.9911, 0.9911, 0.9911, 0.9911, 0.9911]): _vg.add([_i], _w, 'REPLACE')
_vg = ob_cube_000.vertex_groups.new(name='Toes.L')
for _i, _w in zip([171, 175, 176, 177, 178, 179, 180, 181, 182, 183, 184, 185, 186, 187, 188, 189, 190, 191, 192, 193, 194, 195, 196, 197, 198, 199, 200, 201, 202, 203, 204, 340, 341, 342, 343, 344, 345, 346, 347, 348, 349, 350, 351, 352, 353, 354, 355, 356, 357, 358, 359, 360, 361, 362, 363, 364, 365, 366, 367, 368, 369, 370, 371, 372, 373, 374, 375, 376, 377, 378, 379, 380, 381, 382, 383, 384, 385, 386, 387, 388, 389, 390, 391, 392, 393, 394, 395, 396, 397, 398, 399, 400, 401, 402, 403, 404, 405, 406, 407, 408, 409, 410, 411, 412, 413, 414, 415, 416, 417, 418, 419, 432, 433, 434, 435, 436, 437, 438, 439, 440, 441], [0.001672, 0.099, 0.03611, 0.1627, 0.0009841, 0.05674, 0.8112, 0.8215, 0.9326, 0.9433, 0.984, 0.9886, 0.9897, 0.9932, 0.9902, 0.9934, 0.989, 0.9923, 0.9787, 0.9822, 0.892, 0.9026, 0.2368, 0.2251, 0.2525, 0.2315, 0.2637, 0.2493, 0.2553, 0.189, 0.05847, 0.7653, 0.7653, 0.7653, 0.7652, 0.6545, 0.6545, 0.6516, 0.6514, 0.7686, 0.7665, 0.7663, 0.7681, 0.6553, 0.6506, 0.6505, 0.6553, 0.6511, 0.6511, 0.6562, 0.6562, 0.6529, 0.6527, 0.6577, 0.6577, 0.7653, 0.7652, 0.6524, 0.6524, 0.7661, 0.7626, 0.6523, 0.6524, 0.6531, 0.653, 0.655, 0.6552, 0.7653, 0.654, 0.7669, 0.6546, 0.6557, 0.6576, 0.7653, 0.654, 0.7628, 0.6546, 0.6557, 0.6577, 0.7653, 0.6534, 0.7611, 0.6537, 0.6546, 0.6567, 0.7652, 0.6534, 0.7662, 0.6537, 0.6546, 0.6566, 0.7325, 0.7326, 0.7326, 0.7326, 0.7326, 0.7327, 0.7328, 0.7326, 0.7326, 0.7328, 0.6983, 0.6984, 0.6984, 0.6985, 0.6985, 0.6985, 0.6985, 0.6982, 0.6982, 0.6983, 0.7653, 0.7653, 0.7652, 0.7653, 0.7653, 0.7653, 0.7653, 0.7652, 0.7652, 0.7653]): _vg.add([_i], _w, 'REPLACE')
_vg = ob_cube_000.vertex_groups.new(name='Foot.R')
_vg = ob_cube_000.vertex_groups.new(name='Toes.R')
for _i, _w in zip([267, 268, 269, 270, 274, 282, 283, 286, 290, 291, 309, 330, 340, 341, 342, 343, 344, 345, 346, 347, 348, 349, 350, 351, 352, 353, 354, 355, 356, 357, 358, 359, 360, 361, 362, 363, 364, 365, 366, 367, 368, 369, 370, 371, 372, 373, 374, 375, 376, 377, 378, 379, 380, 381, 382, 383, 384, 385, 386, 387, 388, 389, 390, 391, 392, 393, 394, 395, 396, 397, 398, 399, 400, 401, 402, 403, 404, 405, 406, 407, 408, 409, 410, 411, 412, 413, 414, 415, 416, 417, 418, 419, 432, 433, 434, 435, 436, 437, 438, 439, 440, 441], [0.0, 0.0, 0.0, 0.0, 0.0, 0.0, 0.0, 0.0, 0.0, 0.0, 0.0, 0.0, 0.2347, 0.2347, 0.2347, 0.2348, 0.3455, 0.3455, 0.3484, 0.3486, 0.2314, 0.2335, 0.2337, 0.2319, 0.3447, 0.3494, 0.3495, 0.3447, 0.3488, 0.3489, 0.3438, 0.3438, 0.3471, 0.3473, 0.3423, 0.3423, 0.2347, 0.2348, 0.3476, 0.3476, 0.2339, 0.2374, 0.3477, 0.3476, 0.3469, 0.347, 0.345, 0.3448, 0.2347, 0.346, 0.2331, 0.3454, 0.3443, 0.3424, 0.2347, 0.346, 0.2372, 0.3454, 0.3443, 0.3423, 0.2347, 0.3466, 0.2389, 0.3463, 0.3454, 0.3433, 0.2348, 0.3466, 0.2338, 0.3463, 0.3454, 0.3434, 0.2675, 0.2674, 0.2674, 0.2674, 0.2674, 0.2673, 0.2673, 0.2674, 0.2674, 0.2672, 0.3017, 0.3016, 0.3016, 0.3015, 0.3015, 0.3015, 0.3015, 0.3018, 0.3018, 0.3017, 0.2347, 0.2347, 0.2348, 0.2347, 0.2347, 0.2347, 0.2347, 0.2348, 0.2348, 0.2347]): _vg.add([_i], _w, 'REPLACE')
_vg = ob_cube_000.vertex_groups.new(name='Leg Control.L')
for _i, _w in zip([340, 341, 342, 343, 364, 365, 376, 382, 388, 394, 432, 433, 434, 435, 436, 437, 438, 439, 440, 441], [0.0, 0.0, 0.0, 0.0, 0.0, 0.0, 0.0, 0.0, 0.0, 0.0, 0.0, 0.0, 0.0, 0.0, 0.0, 0.0, 0.0, 0.0, 0.0, 0.0]): _vg.add([_i], _w, 'REPLACE')
_vg = ob_cube_000.vertex_groups.new(name='Leg Control.R')
_vg = ob_cube_000.vertex_groups.new(name='Leg ik.L')
for _i, _w in zip([340, 341, 376, 382, 388, 432, 433, 437, 438, 441], [0.0, 0.0, 0.0, 0.0, 0.0, 0.0, 0.0, 0.0, 0.0, 0.0]): _vg.add([_i], _w, 'REPLACE')
_vg = ob_cube_000.vertex_groups.new(name='Leg ik.R')
_m = ob_cube_000.modifiers.new('Mirror', 'MIRROR')
_m.use_clip = True
_m = ob_cube_000.modifiers.new('Armature', 'ARMATURE')
_m.object = ob_armature
ob_sun.location = (8.334, -14.12, 58.23)
ob_sun.lineart.crease_threshold = 0.0
ob_camera.location = (7.481, -6.508, 5.344)
ob_camera.rotation_euler = (1.109, 0.0, 0.8149)
ob_camera.lock_rotations_4d = False
ob_camera.empty_display_type = 'ARROWS'
ob_camera.color = (0.0, 0.0, 0.0, 0.0)
ob_camera.display_type = 'WIRE'
ob_camera.lineart.crease_threshold = 0.0

# ---- collection membership
col_collection_1.objects.link(ob_armature)
col_collection_1.objects.link(ob_cube_000)
col_collection_1.objects.link(ob_sun)
col_collection_1.objects.link(ob_camera)

# ---- scene / render settings (as saved in the file)
scene.camera = ob_camera
scene.frame_start = 1; scene.frame_end = 250; scene.frame_set(6)
scene.render.engine = 'BLENDER_EEVEE_NEXT'
scene.render.resolution_percentage = 50
scene.render.dither_intensity = 0.0
scene.cycles.use_denoising = False
scene.cycles.samples = 128
scene.cycles.sampling_pattern = 'TABULATED_SOBOL'
scene.cycles.light_sampling_threshold = 0.0
scene.cycles.use_adaptive_sampling = False
scene.cycles.use_light_tree = False
scene.cycles.blur_glossy = 0.0
scene.cycles.sample_clamp_indirect = 0.0
scene.view_settings.view_transform = 'Standard'
bpy.context.view_layer.update()

